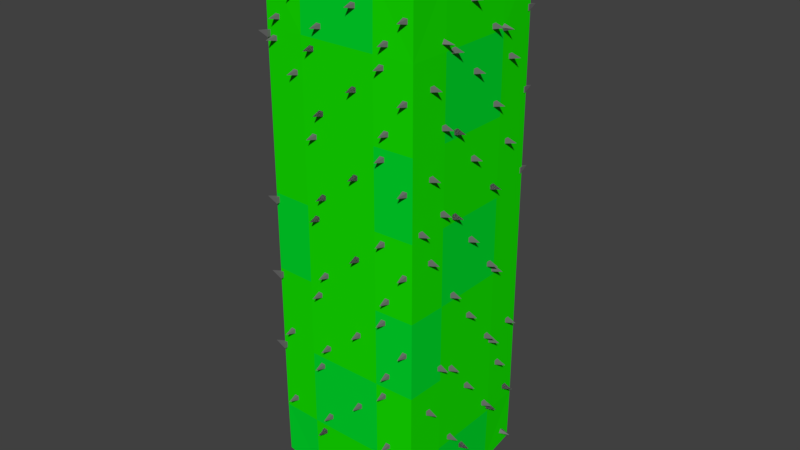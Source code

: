 # Source: cactus3.blend  (saved by Blender 2.79.0; exported with 4.5.12 LTS)
import bpy
from mathutils import Matrix  # noqa: F401  (used for matrix-valued properties, if any)

bpy.ops.wm.read_factory_settings(use_empty=True)
scene = bpy.context.scene
scene.name = 'Scene'

# ---- collections
col_collection_1 = bpy.data.collections.new('Collection 1'); scene.collection.children.link(col_collection_1)

# ---- materials (node trees are filled in below, after node groups)
mat_cactus = bpy.data.materials.new('Cactus')
mat_cactus.alpha_threshold = 0.0
mat_cactus.use_transparent_shadow = False
mat_cactus.diffuse_color = (0.007891, 0.7613, 0.0, 1.0)
mat_cactus.roughness = 0.5
mat_cactus.specular_intensity = 0.0
mat_cactus.line_color = (0.0, 0.0, 0.0, 1.0)
mat_spike = bpy.data.materials.new('Spike')
mat_spike.alpha_threshold = 0.0
mat_spike.use_transparent_shadow = False
mat_spike.diffuse_color = (0.1679, 0.1679, 0.1679, 1.0)
mat_spike.roughness = 0.5
mat_spike.specular_intensity = 0.0
mat_cactus2 = bpy.data.materials.new('Cactus2')
mat_cactus2.alpha_threshold = 0.0
mat_cactus2.use_transparent_shadow = False
mat_cactus2.diffuse_color = (0.0, 0.7106, 0.02499, 1.0)
mat_cactus2.roughness = 0.5
mat_cactus2.specular_intensity = 0.0
mat_cactus2.line_color = (0.0, 0.0, 0.0, 1.0)

# ---- material node trees

# ---- world
world_world = bpy.data.worlds.new('World'); scene.world = world_world
world_world.color = (0.05088, 0.05088, 0.05088)
world_world.use_sun_shadow = False
world_world.sun_shadow_jitter_overblur = 0.0
world_world.cycles.sampling_method = 'MANUAL'

# ---- meshes
me_x = bpy.data.meshes.new('큐브')
me_x.from_pydata([(-0.9815, -0.5522, -0.98), (-0.9861, -0.6494, -0.4846), (-0.9861, 0.1284, -0.9846), (-1.0, 0.1284, -0.4846), (-0.4861, -0.6494, -0.9846), (-0.4861, -0.9411, -0.4846), (-0.4861, 0.1284, -0.9985), (-0.9861, 1.101, -0.9846), (-1.0, 1.101, -0.4846), (-0.9861, 2.073, -0.9846), (-1.0, 2.073, -0.4846), (-0.4861, 1.101, -0.9985), (-0.4861, 2.073, -0.9985), (-0.9861, -0.6494, 0.4876), (-0.9815, -0.5522, 0.983), (-1.0, 0.1284, 0.4876), (-0.9861, 0.1284, 0.9876), (-0.4861, -0.9411, 0.4876), (-0.4861, -0.6494, 0.9876), (-0.4861, 0.1284, 1.002), (-1.0, 1.101, 0.4876), (-0.9861, 1.101, 0.9876), (-1.0, 2.073, 0.4876), (-0.9861, 2.073, 0.9876), (-0.4861, 1.101, 1.002), (-0.4861, 2.073, 1.002), (-0.9861, 3.045, -0.9846), (-1.0, 3.045, -0.4846), (-0.9861, 4.017, -0.9846), (-1.0, 4.017, -0.4846), (-0.4861, 3.045, -0.9985), (-0.4861, 4.017, -0.9985), (-0.9861, 4.989, -0.9846), (-1.0, 4.989, -0.4846), (-0.9815, 5.67, -0.98), (-0.9861, 5.767, -0.4846), (-0.4861, 4.989, -0.9985), (-0.4861, 5.767, -0.9846), (-0.4861, 6.059, -0.4846), (-1.0, 3.045, 0.4876), (-0.9861, 3.045, 0.9876), (-1.0, 4.017, 0.4876), (-0.9861, 4.017, 0.9876), (-0.4861, 3.045, 1.002), (-0.4861, 4.017, 1.002), (-1.0, 4.989, 0.4876), (-0.9861, 4.989, 0.9876), (-0.9861, 5.767, 0.4876), (-0.9815, 5.67, 0.983), (-0.4861, 4.989, 1.002), (-0.4861, 6.059, 0.4876), (-0.4861, 5.767, 0.9876), (0.4861, -0.6494, -0.9846), (0.4861, -0.9411, -0.4846), (0.4861, 0.1284, -0.9985), (0.9815, -0.5522, -0.98), (0.9861, -0.6494, -0.4846), (0.9861, 0.1284, -0.9846), (1.0, 0.1284, -0.4846), (0.4861, 1.101, -0.9985), (0.4861, 2.073, -0.9985), (0.9861, 1.101, -0.9846), (1.0, 1.101, -0.4846), (0.9861, 2.073, -0.9846), (1.0, 2.073, -0.4846), (0.4861, -0.9411, 0.4876), (0.4861, -0.6494, 0.9876), (0.4861, 0.1284, 1.002), (0.9861, -0.6494, 0.4876), (0.9815, -0.5522, 0.983), (1.0, 0.1284, 0.4876), (0.9861, 0.1284, 0.9876), (0.4861, 1.101, 1.002), (0.4861, 2.073, 1.002), (1.0, 1.101, 0.4876), (0.9861, 1.101, 0.9876), (1.0, 2.073, 0.4876), (0.9861, 2.073, 0.9876), (0.4861, 3.045, -0.9985), (0.4861, 4.017, -0.9985), (0.9861, 3.045, -0.9846), (1.0, 3.045, -0.4846), (0.9861, 4.017, -0.9846), (1.0, 4.017, -0.4846), (0.4861, 4.989, -0.9985), (0.4861, 5.767, -0.9846), (0.4861, 6.059, -0.4846), (0.9861, 4.989, -0.9846), (1.0, 4.989, -0.4846), (0.9815, 5.67, -0.98), (0.9861, 5.767, -0.4846), (0.4861, 3.045, 1.002), (0.4861, 4.017, 1.002), (1.0, 3.045, 0.4876), (0.9861, 3.045, 0.9876), (1.0, 4.017, 0.4876), (0.9861, 4.017, 0.9876), (0.4861, 4.989, 1.002), (0.4861, 6.059, 0.4876), (0.4861, 5.767, 0.9876), (1.0, 4.989, 0.4876), (0.9861, 4.989, 0.9876), (0.9861, 5.767, 0.4876), (0.9815, 5.67, 0.983), (0.1926, 2.659, 0.9602), (0.2301, 2.621, 1.135), (0.2675, 2.659, 0.9602), (0.2301, 2.621, 1.135), (0.1926, 2.584, 0.9602), (0.2301, 2.621, 1.135), (0.2675, 2.584, 0.9602), (0.2301, 2.621, 1.135), (-0.3797, 2.968, 0.9602), (-0.3423, 2.931, 1.135), (-0.3048, 2.968, 0.9602), (-0.3423, 2.931, 1.135), (-0.3797, 2.893, 0.9602), (-0.3423, 2.931, 1.135), (-0.3048, 2.893, 0.9602), (-0.3423, 2.931, 1.135), (-0.2732, 2.286, 0.9602), (-0.2357, 2.249, 1.135), (-0.1983, 2.286, 0.9602), (-0.2357, 2.249, 1.135), (-0.2732, 2.211, 0.9602), (-0.2357, 2.249, 1.135), (-0.1983, 2.211, 0.9602), (-0.2357, 2.249, 1.135), (0.1926, 2.659, 0.9602), (0.2301, 2.621, 1.135), (0.2675, 2.659, 0.9602), (0.2301, 2.621, 1.135), (0.1926, 2.584, 0.9602), (0.2301, 2.621, 1.135), (0.2675, 2.584, 0.9602), (0.2301, 2.621, 1.135), (-0.3797, 2.968, 0.9602), (-0.3423, 2.931, 1.135), (-0.3048, 2.968, 0.9602), (-0.3423, 2.931, 1.135), (-0.3797, 2.893, 0.9602), (-0.3423, 2.931, 1.135), (-0.3048, 2.893, 0.9602), (-0.3423, 2.931, 1.135), (0.3376, 2.211, -0.9571), (0.375, 2.249, -1.132), (0.4124, 2.211, -0.9571), (0.375, 2.249, -1.132), (0.3376, 2.286, -0.9571), (0.375, 2.249, -1.132), (0.4124, 2.286, -0.9571), (0.375, 2.249, -1.132), (-0.1282, 2.584, -0.9571), (-0.09078, 2.621, -1.132), (-0.05334, 2.584, -0.9571), (-0.09078, 2.621, -1.132), (-0.1282, 2.659, -0.9571), (-0.09078, 2.621, -1.132), (-0.05334, 2.659, -0.9571), (-0.09078, 2.621, -1.132), (0.4441, 2.893, -0.9571), (0.4815, 2.931, -1.132), (0.519, 2.893, -0.9571), (0.4815, 2.931, -1.132), (0.4441, 2.968, -0.9571), (0.4815, 2.931, -1.132), (0.519, 2.968, -0.9571), (0.4815, 2.931, -1.132), (0.3376, 2.211, -0.9571), (0.375, 2.249, -1.132), (0.4124, 2.211, -0.9571), (0.375, 2.249, -1.132), (0.3376, 2.286, -0.9571), (0.375, 2.249, -1.132), (0.4124, 2.286, -0.9571), (0.375, 2.249, -1.132), (-0.1282, 2.584, -0.9571), (-0.09078, 2.621, -1.132), (-0.05334, 2.584, -0.9571), (-0.09078, 2.621, -1.132), (-0.1282, 2.659, -0.9571), (-0.09078, 2.621, -1.132), (-0.05334, 2.659, -0.9571), (-0.09078, 2.621, -1.132), (0.4441, 2.893, -0.9571), (0.4815, 2.931, -1.132), (0.519, 2.893, -0.9571), (0.4815, 2.931, -1.132), (0.4441, 2.968, -0.9571), (0.4815, 2.931, -1.132), (0.519, 2.968, -0.9571), (0.4815, 2.931, -1.132), (0.3376, 2.211, -0.9571), (0.375, 2.249, -1.132), (0.4124, 2.211, -0.9571), (0.375, 2.249, -1.132), (0.3376, 2.286, -0.9571), (0.375, 2.249, -1.132), (0.4124, 2.286, -0.9571), (0.375, 2.249, -1.132), (0.09469, 6.018, 0.1245), (0.1321, 6.193, 0.1619), (0.1696, 6.018, 0.1245), (0.1321, 6.193, 0.1619), (0.09469, 6.018, 0.1994), (0.1321, 6.193, 0.1619), (0.1696, 6.018, 0.1994), (0.1321, 6.193, 0.1619), (0.9587, 2.184, 0.3409), (1.134, 2.147, 0.3035), (0.9587, 2.184, 0.266), (1.134, 2.147, 0.3035), (0.9587, 2.11, 0.3409), (1.134, 2.147, 0.3035), (0.9587, 2.11, 0.266), (1.134, 2.147, 0.3035), (0.9587, 2.291, -0.3411), (1.134, 2.254, -0.3785), (0.9587, 2.291, -0.4159), (1.134, 2.254, -0.3785), (0.9587, 2.216, -0.3411), (1.134, 2.254, -0.3785), (0.9587, 2.216, -0.4159), (1.134, 2.254, -0.3785), (0.9587, 2.757, 0.03182), (1.134, 2.719, -0.005621), (0.9587, 2.757, -0.04306), (1.134, 2.719, -0.005621), (0.9587, 2.682, 0.03182), (1.134, 2.719, -0.005621), (0.9587, 2.682, -0.04306), (1.134, 2.719, -0.005621), (-0.9587, 2.933, 0.3409), (-1.134, 2.971, 0.3035), (-0.9587, 2.933, 0.266), (-1.134, 2.971, 0.3035), (-0.9587, 3.008, 0.3409), (-1.134, 2.971, 0.3035), (-0.9587, 3.008, 0.266), (-1.134, 2.971, 0.3035), (-0.9587, 2.827, -0.3411), (-1.134, 2.864, -0.3785), (-0.9587, 2.827, -0.4159), (-1.134, 2.864, -0.3785), (-0.9587, 2.902, -0.3411), (-1.134, 2.864, -0.3785), (-0.9587, 2.902, -0.4159), (-1.134, 2.864, -0.3785), (-0.9587, 2.361, 0.03182), (-1.134, 2.399, -0.005621), (-0.9587, 2.361, -0.04306), (-1.134, 2.399, -0.005621), (-0.9587, 2.436, 0.03182), (-1.134, 2.399, -0.005621), (-0.9587, 2.436, -0.04306), (-1.134, 2.399, -0.005621), (0.9587, 4.129, 0.3409), (1.134, 4.091, 0.3035), (0.9587, 4.129, 0.266), (1.134, 4.091, 0.3035), (0.9587, 4.054, 0.3409), (1.134, 4.091, 0.3035), (0.9587, 4.054, 0.266), (1.134, 4.091, 0.3035), (0.9587, 4.235, -0.3411), (1.134, 4.198, -0.3785), (0.9587, 4.235, -0.4159), (1.134, 4.198, -0.3785), (0.9587, 4.161, -0.3411), (1.134, 4.198, -0.3785), (0.9587, 4.161, -0.4159), (1.134, 4.198, -0.3785), (0.9587, 4.701, 0.03182), (1.134, 4.664, -0.005621), (0.9587, 4.701, -0.04306), (1.134, 4.664, -0.005621), (0.9587, 4.626, 0.03182), (1.134, 4.664, -0.005621), (0.9587, 4.626, -0.04306), (1.134, 4.664, -0.005621), (0.9587, 4.129, 0.3409), (1.134, 4.091, 0.3035), (0.9587, 4.129, 0.266), (1.134, 4.091, 0.3035), (0.9587, 4.054, 0.3409), (1.134, 4.091, 0.3035), (0.9587, 4.054, 0.266), (1.134, 4.091, 0.3035), (0.5835, 5.954, -0.3413), (0.7041, 6.087, -0.3038), (0.6481, 5.917, -0.3413), (0.7041, 6.087, -0.3038), (0.5835, 5.954, -0.2664), (0.7041, 6.087, -0.3038), (0.6481, 5.917, -0.2664), (0.7041, 6.087, -0.3038), (0.7752, 5.842, 0.1245), (0.8958, 5.975, 0.1619), (0.8399, 5.805, 0.1245), (0.8958, 5.975, 0.1619), (0.7752, 5.842, 0.1994), (0.8958, 5.975, 0.1619), (0.8399, 5.805, 0.1994), (0.8958, 5.975, 0.1619), (0.9582, 5.016, 0.3357), (1.134, 4.982, 0.3731), (0.9595, 4.941, 0.3357), (1.134, 4.982, 0.3731), (0.9582, 5.016, 0.4106), (1.134, 4.982, 0.3731), (0.9595, 4.941, 0.4106), (1.134, 4.982, 0.3731), (0.9567, 5.101, -0.3463), (1.132, 5.067, -0.3089), (0.958, 5.026, -0.3463), (1.132, 5.067, -0.3089), (0.9567, 5.101, -0.2714), (1.132, 5.067, -0.3089), (0.958, 5.026, -0.2714), (1.132, 5.067, -0.3089), (0.95, 5.474, 0.02658), (1.126, 5.439, 0.06402), (0.9514, 5.399, 0.02658), (1.126, 5.439, 0.06402), (0.95, 5.474, 0.1015), (1.126, 5.439, 0.06402), (0.9514, 5.399, 0.1015), (1.126, 5.439, 0.06402), (0.9587, 3.157, 0.3409), (1.134, 3.119, 0.3035), (0.9587, 3.157, 0.266), (1.134, 3.119, 0.3035), (0.9587, 3.082, 0.3409), (1.134, 3.119, 0.3035), (0.9587, 3.082, 0.266), (1.134, 3.119, 0.3035), (0.9587, 3.263, -0.3411), (1.134, 3.226, -0.3785), (0.9587, 3.263, -0.4159), (1.134, 3.226, -0.3785), (0.9587, 3.188, -0.3411), (1.134, 3.226, -0.3785), (0.9587, 3.188, -0.4159), (1.134, 3.226, -0.3785), (0.9587, 3.729, 0.03182), (1.134, 3.692, -0.005621), (0.9587, 3.729, -0.04306), (1.134, 3.692, -0.005621), (0.9587, 3.654, 0.03182), (1.134, 3.692, -0.005621), (0.9587, 3.654, -0.04306), (1.134, 3.692, -0.005621), (0.9587, 3.157, 0.3409), (1.134, 3.119, 0.3035), (0.9587, 3.157, 0.266), (1.134, 3.119, 0.3035), (0.9587, 3.082, 0.3409), (1.134, 3.119, 0.3035), (0.9587, 3.082, 0.266), (1.134, 3.119, 0.3035), (0.9587, 3.263, -0.3411), (1.134, 3.226, -0.3785), (0.9587, 3.263, -0.4159), (1.134, 3.226, -0.3785), (0.9587, 3.188, -0.3411), (1.134, 3.226, -0.3785), (0.9587, 3.188, -0.4159), (1.134, 3.226, -0.3785), (0.9587, 0.8123, 0.03182), (1.134, 0.7749, -0.005621), (0.9587, 0.8123, -0.04306), (1.134, 0.7749, -0.005621), (0.9587, 0.7375, 0.03182), (1.134, 0.7749, -0.005621), (0.9587, 0.7375, -0.04306), (1.134, 0.7749, -0.005621), (0.9587, 0.24, 0.3409), (1.134, 0.2026, 0.3035), (0.9587, 0.24, 0.266), (1.134, 0.2026, 0.3035), (0.9587, 0.1652, 0.3409), (1.134, 0.2026, 0.3035), (0.9587, 0.1652, 0.266), (1.134, 0.2026, 0.3035), (0.9587, 0.3466, -0.3411), (1.134, 0.3091, -0.3785), (0.9587, 0.3466, -0.4159), (1.134, 0.3091, -0.3785), (0.9587, 0.2717, -0.3411), (1.134, 0.3091, -0.3785), (0.9587, 0.2717, -0.4159), (1.134, 0.3091, -0.3785), (0.9587, 1.785, 0.03182), (1.134, 1.747, -0.005621), (0.9587, 1.785, -0.04306), (1.134, 1.747, -0.005621), (0.9587, 1.71, 0.03182), (1.134, 1.747, -0.005621), (0.9587, 1.71, -0.04306), (1.134, 1.747, -0.005621), (0.9587, 1.212, 0.3409), (1.134, 1.175, 0.3035), (0.9587, 1.212, 0.266), (1.134, 1.175, 0.3035), (0.9587, 1.137, 0.3409), (1.134, 1.175, 0.3035), (0.9587, 1.137, 0.266), (1.134, 1.175, 0.3035), (0.9587, 1.319, -0.3411), (1.134, 1.281, -0.3785), (0.9587, 1.319, -0.4159), (1.134, 1.281, -0.3785), (0.9587, 1.244, -0.3411), (1.134, 1.281, -0.3785), (0.9587, 1.244, -0.4159), (1.134, 1.281, -0.3785), (0.7752, -0.7246, -0.1215), (0.8958, -0.857, -0.1589), (0.8399, -0.6868, -0.1215), (0.8958, -0.857, -0.1589), (0.7752, -0.7246, -0.1963), (0.8958, -0.857, -0.1589), (0.8399, -0.6868, -0.1963), (0.8958, -0.857, -0.1589), (0.9464, -0.5571, 0.4106), (1.122, -0.5228, 0.3731), (0.9478, -0.4822, 0.4106), (1.122, -0.5228, 0.3731), (0.9464, -0.5571, 0.3357), (1.122, -0.5228, 0.3731), (0.9478, -0.4822, 0.3357), (1.122, -0.5228, 0.3731), (0.9479, -0.4719, -0.2714), (1.124, -0.4376, -0.3089), (0.9493, -0.397, -0.2714), (1.124, -0.4376, -0.3089), (0.9479, -0.4719, -0.3463), (1.124, -0.4376, -0.3089), (0.9493, -0.397, -0.3463), (1.124, -0.4376, -0.3089), (0.9546, -0.09925, 0.1015), (1.13, -0.06495, 0.06402), (0.9559, -0.02439, 0.1015), (1.13, -0.06495, 0.06402), (0.9546, -0.09925, 0.02658), (1.13, -0.06495, 0.06402), (0.9559, -0.02439, 0.02658), (1.13, -0.06495, 0.06402), (0.9464, -0.5571, 0.4106), (1.122, -0.5228, 0.3731), (0.9478, -0.4822, 0.4106), (1.122, -0.5228, 0.3731), (0.9464, -0.5571, 0.3357), (1.122, -0.5228, 0.3731), (0.9478, -0.4822, 0.3357), (1.122, -0.5228, 0.3731), (0.9479, -0.4719, -0.2714), (1.124, -0.4376, -0.3089), (0.9493, -0.397, -0.2714), (1.124, -0.4376, -0.3089), (0.9479, -0.4719, -0.3463), (1.124, -0.4376, -0.3089), (0.9493, -0.397, -0.3463), (1.124, -0.4376, -0.3089), (0.9546, -0.09925, 0.1015), (1.13, -0.06495, 0.06402), (0.9559, -0.02439, 0.1015), (1.13, -0.06495, 0.06402), (0.9546, -0.09925, 0.02658), (1.13, -0.06495, 0.06402), (0.9559, -0.02439, 0.02658), (1.13, -0.06495, 0.06402), (0.9464, -0.5571, 0.4106), (1.122, -0.5228, 0.3731), (0.9478, -0.4822, 0.4106), (1.122, -0.5228, 0.3731), (0.9464, -0.5571, 0.3357), (1.122, -0.5228, 0.3731), (0.9478, -0.4822, 0.3357), (1.122, -0.5228, 0.3731), (-0.9587, 4.771, -0.3411), (-1.134, 4.809, -0.3785), (-0.9587, 4.771, -0.4159), (-1.134, 4.809, -0.3785), (-0.9587, 4.846, -0.3411), (-1.134, 4.809, -0.3785), (-0.9587, 4.846, -0.4159), (-1.134, 4.809, -0.3785), (-0.9587, 4.306, 0.03182), (-1.134, 4.343, -0.005621), (-0.9587, 4.306, -0.04306), (-1.134, 4.343, -0.005621), (-0.9587, 4.38, 0.03182), (-1.134, 4.343, -0.005621), (-0.9587, 4.38, -0.04306), (-1.134, 4.343, -0.005621), (-0.9587, 4.878, 0.3409), (-1.134, 4.915, 0.3035), (-0.9587, 4.878, 0.266), (-1.134, 4.915, 0.3035), (-0.9587, 4.953, 0.3409), (-1.134, 4.915, 0.3035), (-0.9587, 4.953, 0.266), (-1.134, 4.915, 0.3035), (-0.9587, 4.771, -0.3411), (-1.134, 4.809, -0.3785), (-0.9587, 4.771, -0.4159), (-1.134, 4.809, -0.3785), (-0.9587, 4.846, -0.3411), (-1.134, 4.809, -0.3785), (-0.9587, 4.846, -0.4159), (-1.134, 4.809, -0.3785), (-0.9587, 4.306, 0.03182), (-1.134, 4.343, -0.005621), (-0.9587, 4.306, -0.04306), (-1.134, 4.343, -0.005621), (-0.9587, 4.38, 0.03182), (-1.134, 4.343, -0.005621), (-0.9587, 4.38, -0.04306), (-1.134, 4.343, -0.005621), (-0.9587, 4.878, 0.3409), (-1.134, 4.915, 0.3035), (-0.9587, 4.878, 0.266), (-1.134, 4.915, 0.3035), (-0.9587, 4.953, 0.3409), (-1.134, 4.915, 0.3035), (-0.9587, 4.953, 0.266), (-1.134, 4.915, 0.3035), (-0.9587, 0.8824, -0.3411), (-1.134, 0.9198, -0.3785), (-0.9587, 0.8824, -0.4159), (-1.134, 0.9198, -0.3785), (-0.9587, 0.9573, -0.3411), (-1.134, 0.9198, -0.3785), (-0.9587, 0.9573, -0.4159), (-1.134, 0.9198, -0.3785), (-0.9587, 0.4166, 0.03182), (-1.134, 0.4541, -0.005621), (-0.9587, 0.4166, -0.04306), (-1.134, 0.4541, -0.005621), (-0.9587, 0.4915, 0.03182), (-1.134, 0.4541, -0.005621), (-0.9587, 0.4915, -0.04306), (-1.134, 0.4541, -0.005621), (-0.9587, 0.9889, 0.3409), (-1.134, 1.026, 0.3035), (-0.9587, 0.9889, 0.266), (-1.134, 1.026, 0.3035), (-0.9587, 1.064, 0.3409), (-1.134, 1.026, 0.3035), (-0.9587, 1.064, 0.266), (-1.134, 1.026, 0.3035), (-0.9587, 1.855, -0.3411), (-1.134, 1.892, -0.3785), (-0.9587, 1.855, -0.4159), (-1.134, 1.892, -0.3785), (-0.9587, 1.93, -0.3411), (-1.134, 1.892, -0.3785), (-0.9587, 1.93, -0.4159), (-1.134, 1.892, -0.3785), (-0.9587, 1.389, 0.03182), (-1.134, 1.426, -0.005621), (-0.9587, 1.389, -0.04306), (-1.134, 1.426, -0.005621), (-0.9587, 1.464, 0.03182), (-1.134, 1.426, -0.005621), (-0.9587, 1.464, -0.04306), (-1.134, 1.426, -0.005621), (-0.9587, 1.961, 0.3409), (-1.134, 1.999, 0.3035), (-0.9587, 1.961, 0.266), (-1.134, 1.999, 0.3035), (-0.9587, 2.036, 0.3409), (-1.134, 1.999, 0.3035), (-0.9587, 2.036, 0.266), (-1.134, 1.999, 0.3035), (-0.9587, 1.855, -0.3411), (-1.134, 1.892, -0.3785), (-0.9587, 1.855, -0.4159), (-1.134, 1.892, -0.3785), (-0.9587, 1.93, -0.3411), (-1.134, 1.892, -0.3785), (-0.9587, 1.93, -0.4159), (-1.134, 1.892, -0.3785), (-0.9587, 1.389, 0.03182), (-1.134, 1.426, -0.005621), (-0.9587, 1.389, -0.04306), (-1.134, 1.426, -0.005621), (-0.9587, 1.464, 0.03182), (-1.134, 1.426, -0.005621), (-0.9587, 1.464, -0.04306), (-1.134, 1.426, -0.005621), (-0.4964, -0.8872, 0.4509), (-0.5523, -1.057, 0.4134), (-0.4317, -0.925, 0.4509), (-0.5523, -1.057, 0.4134), (-0.4964, -0.8872, 0.376), (-0.5523, -1.057, 0.4134), (-0.4317, -0.925, 0.376), (-0.5523, -1.057, 0.4134), (-0.9555, -0.04768, -0.2714), (-1.13, -0.08824, -0.3089), (-0.9542, -0.1225, -0.2714), (-1.13, -0.08824, -0.3089), (-0.9555, -0.04768, -0.3463), (-1.13, -0.08824, -0.3089), (-0.9542, -0.1225, -0.3463), (-1.13, -0.08824, -0.3089), (-0.9489, -0.4203, 0.1015), (-1.123, -0.4609, 0.06402), (-0.9475, -0.4952, 0.1015), (-1.123, -0.4609, 0.06402), (-0.9489, -0.4203, 0.02658), (-1.123, -0.4609, 0.06402), (-0.9475, -0.4952, 0.02658), (-1.123, -0.4609, 0.06402), (-0.957, 0.03754, 0.4106), (-1.131, -0.003018, 0.3731), (-0.9557, -0.03732, 0.4106), (-1.131, -0.003018, 0.3731), (-0.957, 0.03754, 0.3357), (-1.131, -0.003018, 0.3731), (-0.9557, -0.03732, 0.3357), (-1.131, -0.003018, 0.3731), (-0.9555, -0.04768, -0.2714), (-1.13, -0.08824, -0.3089), (-0.9542, -0.1225, -0.2714), (-1.13, -0.08824, -0.3089), (-0.9555, -0.04768, -0.3463), (-1.13, -0.08824, -0.3089), (-0.9542, -0.1225, -0.3463), (-1.13, -0.08824, -0.3089), (0.8496, 2.659, 0.9501), (0.8919, 2.621, 1.124), (0.9245, 2.659, 0.948), (0.8919, 2.621, 1.124), (0.8496, 2.584, 0.9501), (0.8919, 2.621, 1.124), (0.9245, 2.584, 0.948), (0.8919, 2.621, 1.124), (0.5553, 2.968, 0.9583), (0.5976, 2.931, 1.132), (0.6302, 2.968, 0.9562), (0.5976, 2.931, 1.132), (0.5553, 2.893, 0.9583), (0.5976, 2.931, 1.132), (0.6302, 2.893, 0.9562), (0.5976, 2.931, 1.132), (0.6101, 2.286, 0.9567), (0.6524, 2.249, 1.131), (0.685, 2.286, 0.9547), (0.6524, 2.249, 1.131), (0.6101, 2.211, 0.9567), (0.6524, 2.249, 1.131), (0.685, 2.211, 0.9547), (0.6524, 2.249, 1.131), (0.9517, 2.757, 0.7364), (1.128, 2.719, 0.7039), (0.9538, 2.757, 0.6616), (1.128, 2.719, 0.7039), (0.9517, 2.682, 0.7364), (1.128, 2.719, 0.7039), (0.9538, 2.682, 0.6616), (1.128, 2.719, 0.7039), (-0.9455, 3.008, 0.9598), (-1.12, 2.971, 1.002), (-0.9435, 3.008, 1.035), (-1.12, 2.971, 1.002), (-0.9455, 2.933, 0.9598), (-1.12, 2.971, 1.002), (-0.9435, 2.933, 1.035), (-1.12, 2.971, 1.002), (-0.9553, 2.902, 0.609), (-1.129, 2.864, 0.6513), (-0.9532, 2.902, 0.6839), (-1.129, 2.864, 0.6513), (-0.9553, 2.827, 0.609), (-1.129, 2.864, 0.6513), (-0.9532, 2.827, 0.6839), (-1.129, 2.864, 0.6513), (0.6847, 2.584, -0.9516), (0.7269, 2.621, -1.126), (0.7595, 2.584, -0.9495), (0.7269, 2.621, -1.126), (0.6847, 2.659, -0.9516), (0.7269, 2.621, -1.126), (0.7595, 2.659, -0.9495), (0.7269, 2.621, -1.126), (0.9579, 2.11, -0.5101), (1.134, 2.147, -0.4776), (0.96, 2.11, -0.4353), (1.134, 2.147, -0.4776), (0.9579, 2.184, -0.5101), (1.134, 2.147, -0.4776), (0.96, 2.184, -0.4353), (1.134, 2.147, -0.4776), (-0.5457, 2.211, -0.9555), (-0.5132, 2.249, -1.132), (-0.4709, 2.211, -0.9576), (-0.5132, 2.249, -1.132), (-0.5457, 2.286, -0.9555), (-0.5132, 2.249, -1.132), (-0.4709, 2.286, -0.9576), (-0.5132, 2.249, -1.132), (-0.9517, 2.361, -0.7335), (-1.126, 2.399, -0.7758), (-0.9497, 2.361, -0.8083), (-1.126, 2.399, -0.7758), (-0.9517, 2.436, -0.7335), (-1.126, 2.399, -0.7758), (-0.9497, 2.436, -0.8083), (-1.126, 2.399, -0.7758), (-0.3797, 4.912, 0.9602), (-0.3423, 4.875, 1.135), (-0.3048, 4.912, 0.9602), (-0.3423, 4.875, 1.135), (-0.3797, 4.838, 0.9602), (-0.3423, 4.875, 1.135), (-0.3048, 4.838, 0.9602), (-0.3423, 4.875, 1.135), (-0.2732, 4.23, 0.9602), (-0.2357, 4.193, 1.135), (-0.1983, 4.23, 0.9602), (-0.2357, 4.193, 1.135), (-0.2732, 4.156, 0.9602), (-0.2357, 4.193, 1.135), (-0.1983, 4.156, 0.9602), (-0.2357, 4.193, 1.135), (0.1926, 4.603, 0.9602), (0.2301, 4.566, 1.135), (0.2675, 4.603, 0.9602), (0.2301, 4.566, 1.135), (0.1926, 4.528, 0.9602), (0.2301, 4.566, 1.135), (0.2675, 4.528, 0.9602), (0.2301, 4.566, 1.135), (-0.3797, 4.912, 0.9602), (-0.3423, 4.875, 1.135), (-0.3048, 4.912, 0.9602), (-0.3423, 4.875, 1.135), (-0.3797, 4.838, 0.9602), (-0.3423, 4.875, 1.135), (-0.3048, 4.838, 0.9602), (-0.3423, 4.875, 1.135), (-0.2732, 4.23, 0.9602), (-0.2357, 4.193, 1.135), (-0.1983, 4.23, 0.9602), (-0.2357, 4.193, 1.135), (-0.2732, 4.156, 0.9602), (-0.2357, 4.193, 1.135), (-0.1983, 4.156, 0.9602), (-0.2357, 4.193, 1.135), (0.1926, 4.603, 0.9602), (0.2301, 4.566, 1.135), (0.2675, 4.603, 0.9602), (0.2301, 4.566, 1.135), (0.1926, 4.528, 0.9602), (0.2301, 4.566, 1.135), (0.2675, 4.528, 0.9602), (0.2301, 4.566, 1.135), (-0.3797, 4.912, 0.9602), (-0.3423, 4.875, 1.135), (-0.3048, 4.912, 0.9602), (-0.3423, 4.875, 1.135), (-0.3797, 4.838, 0.9602), (-0.3423, 4.875, 1.135), (-0.3048, 4.838, 0.9602), (-0.3423, 4.875, 1.135), (-0.2732, 5.167, 0.957), (-0.2357, 5.132, 1.133), (-0.1983, 5.167, 0.957), (-0.2357, 5.132, 1.133), (-0.2732, 5.092, 0.9584), (-0.2357, 5.132, 1.133), (-0.1983, 5.092, 0.9584), (-0.2357, 5.132, 1.133), (0.1926, 5.465, 0.9517), (0.23, 5.431, 1.127), (0.2675, 5.465, 0.9517), (0.23, 5.431, 1.127), (0.1926, 5.39, 0.953), (0.23, 5.431, 1.127), (0.2675, 5.39, 0.953), (0.23, 5.431, 1.127), (-0.3797, 5.712, 0.9473), (-0.3423, 5.678, 1.123), (-0.3048, 5.712, 0.9473), (-0.3423, 5.678, 1.123), (-0.3797, 5.637, 0.9486), (-0.3423, 5.678, 1.123), (-0.3048, 5.637, 0.9486), (-0.3423, 5.678, 1.123), (-0.2782, 5.988, 0.5274), (-0.2408, 6.12, 0.648), (-0.2033, 5.988, 0.5274), (-0.2408, 6.12, 0.648), (-0.2782, 5.95, 0.5921), (-0.2408, 6.12, 0.648), (-0.2033, 5.95, 0.5921), (-0.2408, 6.12, 0.648), (0.09469, 5.848, 0.767), (0.1321, 5.981, 0.8876), (0.1696, 5.848, 0.767), (0.1321, 5.981, 0.8876), (0.09469, 5.81, 0.8316), (0.1321, 5.981, 0.8876), (0.1696, 5.81, 0.8316), (0.1321, 5.981, 0.8876), (0.4038, 6.02, 0.4726), (0.4412, 6.152, 0.5932), (0.4787, 6.02, 0.4726), (0.4412, 6.152, 0.5932), (0.4038, 5.982, 0.5373), (0.4412, 6.152, 0.5932), (0.4787, 5.982, 0.5373), (0.4412, 6.152, 0.5932), (-0.2732, 3.258, 0.9602), (-0.2357, 3.221, 1.135), (-0.1983, 3.258, 0.9602), (-0.2357, 3.221, 1.135), (-0.2732, 3.183, 0.9602), (-0.2357, 3.221, 1.135), (-0.1983, 3.183, 0.9602), (-0.2357, 3.221, 1.135), (0.1926, 3.631, 0.9602), (0.2301, 3.594, 1.135), (0.2675, 3.631, 0.9602), (0.2301, 3.594, 1.135), (0.1926, 3.556, 0.9602), (0.2301, 3.594, 1.135), (0.2675, 3.556, 0.9602), (0.2301, 3.594, 1.135), (-0.3797, 3.94, 0.9602), (-0.3423, 3.903, 1.135), (-0.3048, 3.94, 0.9602), (-0.3423, 3.903, 1.135), (-0.3797, 3.865, 0.9602), (-0.3423, 3.903, 1.135), (-0.3048, 3.865, 0.9602), (-0.3423, 3.903, 1.135), (-0.2732, 3.258, 0.9602), (-0.2357, 3.221, 1.135), (-0.1983, 3.258, 0.9602), (-0.2357, 3.221, 1.135), (-0.2732, 3.183, 0.9602), (-0.2357, 3.221, 1.135), (-0.1983, 3.183, 0.9602), (-0.2357, 3.221, 1.135), (0.1926, 3.631, 0.9602), (0.2301, 3.594, 1.135), (0.2675, 3.631, 0.9602), (0.2301, 3.594, 1.135), (0.1926, 3.556, 0.9602), (0.2301, 3.594, 1.135), (0.2675, 3.556, 0.9602), (0.2301, 3.594, 1.135), (0.4441, 5.637, -0.9456), (0.4815, 5.678, -1.12), (0.519, 5.637, -0.9456), (0.4815, 5.678, -1.12), (0.4441, 5.712, -0.9442), (0.4815, 5.678, -1.12), (0.519, 5.712, -0.9442), (0.4815, 5.678, -1.12), (0.3376, 5.092, -0.9553), (0.375, 5.132, -1.13), (0.4124, 5.092, -0.9553), (0.375, 5.132, -1.13), (0.3376, 5.167, -0.954), (0.375, 5.132, -1.13), (0.4124, 5.167, -0.954), (0.375, 5.132, -1.13), (-0.1282, 5.39, -0.95), (-0.09078, 5.431, -1.124), (-0.05334, 5.39, -0.95), (-0.09078, 5.431, -1.124), (-0.1282, 5.465, -0.9486), (-0.09078, 5.431, -1.124), (-0.05334, 5.465, -0.9486), (-0.09078, 5.431, -1.124), (0.4441, 5.637, -0.9456), (0.4815, 5.678, -1.12), (0.519, 5.637, -0.9456), (0.4815, 5.678, -1.12), (0.4441, 5.712, -0.9442), (0.4815, 5.678, -1.12), (0.519, 5.712, -0.9442), (0.4815, 5.678, -1.12), (0.3376, 5.092, -0.9553), (0.375, 5.132, -1.13), (0.4124, 5.092, -0.9553), (0.375, 5.132, -1.13), (0.3376, 5.167, -0.954), (0.375, 5.132, -1.13), (0.4124, 5.167, -0.954), (0.375, 5.132, -1.13), (-0.1282, 5.39, -0.95), (-0.09078, 5.431, -1.124), (-0.05334, 5.39, -0.95), (-0.09078, 5.431, -1.124), (-0.1282, 5.465, -0.9486), (-0.09078, 5.431, -1.124), (-0.05334, 5.465, -0.9486), (-0.09078, 5.431, -1.124), (0.4441, 3.865, -0.9571), (0.4815, 3.903, -1.132), (0.519, 3.865, -0.9571), (0.4815, 3.903, -1.132), (0.4441, 3.94, -0.9571), (0.4815, 3.903, -1.132), (0.519, 3.94, -0.9571), (0.4815, 3.903, -1.132), (0.3376, 3.183, -0.9571), (0.375, 3.221, -1.132), (0.4124, 3.183, -0.9571), (0.375, 3.221, -1.132), (0.3376, 3.258, -0.9571), (0.375, 3.221, -1.132), (0.4124, 3.258, -0.9571), (0.375, 3.221, -1.132), (-0.1282, 3.556, -0.9571), (-0.09078, 3.594, -1.132), (-0.05334, 3.556, -0.9571), (-0.09078, 3.594, -1.132), (-0.1282, 3.631, -0.9571), (-0.09078, 3.594, -1.132), (-0.05334, 3.631, -0.9571), (-0.09078, 3.594, -1.132), (-0.3797, 1.024, 0.9602), (-0.3423, 0.9861, 1.135), (-0.3048, 1.024, 0.9602), (-0.3423, 0.9861, 1.135), (-0.3797, 0.9486, 0.9602), (-0.3423, 0.9861, 1.135), (-0.3048, 0.9486, 0.9602), (-0.3423, 0.9861, 1.135), (-0.2732, 0.3415, 0.9602), (-0.2357, 0.3041, 1.135), (-0.1983, 0.3415, 0.9602), (-0.2357, 0.3041, 1.135), (-0.2732, 0.2667, 0.9602), (-0.2357, 0.3041, 1.135), (-0.1983, 0.2667, 0.9602), (-0.2357, 0.3041, 1.135), (0.1926, 0.7144, 0.9602), (0.2301, 0.677, 1.135), (0.2675, 0.7144, 0.9602), (0.2301, 0.677, 1.135), (0.1926, 0.6395, 0.9602), (0.2301, 0.677, 1.135), (0.2675, 0.6395, 0.9602), (0.2301, 0.677, 1.135), (-0.3797, 1.996, 0.9602), (-0.3423, 1.958, 1.135), (-0.3048, 1.996, 0.9602), (-0.3423, 1.958, 1.135), (-0.3797, 1.921, 0.9602), (-0.3423, 1.958, 1.135), (-0.3048, 1.921, 0.9602), (-0.3423, 1.958, 1.135), (-0.2732, 1.314, 0.9602), (-0.2357, 1.276, 1.135), (-0.1983, 1.314, 0.9602), (-0.2357, 1.276, 1.135), (-0.2732, 1.239, 0.9602), (-0.2357, 1.276, 1.135), (-0.1983, 1.239, 0.9602), (-0.2357, 1.276, 1.135), (0.1926, 1.687, 0.9602), (0.2301, 1.649, 1.135), (0.2675, 1.687, 0.9602), (0.2301, 1.649, 1.135), (0.1926, 1.612, 0.9602), (0.2301, 1.649, 1.135), (0.2675, 1.612, 0.9602), (0.2301, 1.649, 1.135), (-0.3797, 0.07493, 0.9592), (-0.3423, 0.03437, 1.134), (-0.3048, 0.07493, 0.9592), (-0.3423, 0.03437, 1.134), (-0.3797, 6.7e-05, 0.9579), (-0.3423, 0.03437, 1.134), (-0.3048, 6.699e-05, 0.9579), (-0.3423, 0.03437, 1.134), (-0.2732, -0.4707, 0.9495), (-0.2357, -0.5112, 1.124), (-0.1983, -0.4707, 0.9495), (-0.2357, -0.5112, 1.124), (-0.2732, -0.5455, 0.9482), (-0.2357, -0.5112, 1.124), (-0.1983, -0.5455, 0.9482), (-0.2357, -0.5112, 1.124), (0.1926, -0.1724, 0.9548), (0.23, -0.2129, 1.129), (0.2675, -0.1724, 0.9548), (0.23, -0.2129, 1.129), (0.1926, -0.2472, 0.9535), (0.23, -0.2129, 1.129), (0.2675, -0.2472, 0.9535), (0.23, -0.2129, 1.129), (-0.3797, 0.07493, 0.9592), (-0.3423, 0.03437, 1.134), (-0.3048, 0.07493, 0.9592), (-0.3423, 0.03437, 1.134), (-0.3797, 6.7e-05, 0.9579), (-0.3423, 0.03437, 1.134), (-0.3048, 6.699e-05, 0.9579), (-0.3423, 0.03437, 1.134), (-0.2732, -0.4707, 0.9495), (-0.2357, -0.5112, 1.124), (-0.1983, -0.4707, 0.9495), (-0.2357, -0.5112, 1.124), (-0.2732, -0.5455, 0.9482), (-0.2357, -0.5112, 1.124), (-0.1983, -0.5455, 0.9482), (-0.2357, -0.5112, 1.124), (0.1926, -0.1724, 0.9548), (0.23, -0.2129, 1.129), (0.2675, -0.1724, 0.9548), (0.23, -0.2129, 1.129), (0.1926, -0.2472, 0.9535), (0.23, -0.2129, 1.129), (0.2675, -0.2472, 0.9535), (0.23, -0.2129, 1.129), (-0.3797, 0.07493, 0.9592), (-0.3423, 0.03437, 1.134), (-0.3048, 0.07493, 0.9592), (-0.3423, 0.03437, 1.134), (-0.3797, 6.7e-05, 0.9579), (-0.3423, 0.03437, 1.134), (-0.3048, 6.699e-05, 0.9579), (-0.3423, 0.03437, 1.134), (0.3376, 0.2667, -0.9571), (0.375, 0.3041, -1.132), (0.4124, 0.2667, -0.9571), (0.375, 0.3041, -1.132), (0.3376, 0.3415, -0.9571), (0.375, 0.3041, -1.132), (0.4124, 0.3415, -0.9571), (0.375, 0.3041, -1.132), (-0.1282, 0.6395, -0.9571), (-0.09078, 0.677, -1.132), (-0.05334, 0.6395, -0.9571), (-0.09078, 0.677, -1.132), (-0.1282, 0.7144, -0.9571), (-0.09078, 0.677, -1.132), (-0.05334, 0.7144, -0.9571), (-0.09078, 0.677, -1.132), (0.4441, 0.9486, -0.9571), (0.4815, 0.9861, -1.132), (0.519, 0.9486, -0.9571), (0.4815, 0.9861, -1.132), (0.4441, 1.024, -0.9571), (0.4815, 0.9861, -1.132), (0.519, 1.024, -0.9571), (0.4815, 0.9861, -1.132), (0.3376, 1.239, -0.9571), (0.375, 1.276, -1.132), (0.4124, 1.239, -0.9571), (0.375, 1.276, -1.132), (0.3376, 1.314, -0.9571), (0.375, 1.276, -1.132), (0.4124, 1.314, -0.9571), (0.375, 1.276, -1.132), (-0.1282, 1.612, -0.9571), (-0.09078, 1.649, -1.132), (-0.05334, 1.612, -0.9571), (-0.09078, 1.649, -1.132), (-0.1282, 1.687, -0.9571), (-0.09078, 1.649, -1.132), (-0.05334, 1.687, -0.9571), (-0.09078, 1.649, -1.132), (0.4441, 1.921, -0.9571), (0.4815, 1.958, -1.132), (0.519, 1.921, -0.9571), (0.4815, 1.958, -1.132), (0.4441, 1.996, -0.9571), (0.4815, 1.958, -1.132), (0.519, 1.996, -0.9571), (0.4815, 1.958, -1.132), (0.6101, 4.23, 0.9567), (0.6524, 4.193, 1.131), (0.685, 4.23, 0.9547), (0.6524, 4.193, 1.131), (0.6101, 4.156, 0.9567), (0.6524, 4.193, 1.131), (0.685, 4.156, 0.9547), (0.6524, 4.193, 1.131), (0.8496, 4.603, 0.9501), (0.8919, 4.566, 1.124), (0.9245, 4.603, 0.948), (0.8919, 4.566, 1.124), (0.8496, 4.528, 0.9501), (0.8919, 4.566, 1.124), (0.9245, 4.528, 0.948), (0.8919, 4.566, 1.124), (0.5553, 4.912, 0.9583), (0.5976, 4.875, 1.132), (0.6302, 4.912, 0.9562), (0.5976, 4.875, 1.132), (0.5553, 4.838, 0.9583), (0.5976, 4.875, 1.132), (0.6302, 4.838, 0.9562), (0.5976, 4.875, 1.132), (0.9571, 4.235, 0.5447), (1.133, 4.198, 0.5121), (0.9591, 4.235, 0.4698), (1.133, 4.198, 0.5121), (0.9571, 4.161, 0.5447), (1.133, 4.198, 0.5121), (0.9591, 4.161, 0.4698), (1.133, 4.198, 0.5121), (0.9517, 4.701, 0.7364), (1.128, 4.664, 0.7039), (0.9538, 4.701, 0.6616), (1.128, 4.664, 0.7039), (0.9517, 4.626, 0.7364), (1.128, 4.664, 0.7039), (0.9538, 4.626, 0.6616), (1.128, 4.664, 0.7039), (0.5554, 5.707, 0.9463), (0.5963, 5.672, 1.121), (0.6302, 5.707, 0.9448), (0.5963, 5.672, 1.121), (0.5554, 5.632, 0.9473), (0.5963, 5.672, 1.121), (0.6302, 5.632, 0.9458), (0.5963, 5.672, 1.121), (0.6102, 5.162, 0.9544), (0.6511, 5.127, 1.129), (0.6851, 5.162, 0.9529), (0.6511, 5.127, 1.129), (0.6102, 5.088, 0.9554), (0.6511, 5.127, 1.129), (0.6851, 5.088, 0.9539), (0.6511, 5.127, 1.129), (0.8482, 5.429, 0.9455), (0.8891, 5.393, 1.12), (0.9231, 5.429, 0.944), (0.8891, 5.393, 1.12), (0.8482, 5.354, 0.9465), (0.8891, 5.393, 1.12), (0.9231, 5.354, 0.945), (0.8891, 5.393, 1.12), (0.5554, 5.707, 0.9463), (0.5963, 5.672, 1.121), (0.6302, 5.707, 0.9448), (0.5963, 5.672, 1.121), (0.5554, 5.632, 0.9473), (0.5963, 5.672, 1.121), (0.6302, 5.632, 0.9458), (0.5963, 5.672, 1.121), (0.9548, 5.143, 0.5296), (1.131, 5.094, 0.5219), (0.9565, 5.103, 0.4667), (1.131, 5.094, 0.5219), (0.9548, 5.08, 0.5701), (1.131, 5.094, 0.5219), (0.9565, 5.04, 0.5071), (1.131, 5.094, 0.5219), (0.8496, 3.631, 0.9501), (0.8919, 3.594, 1.124), (0.9245, 3.631, 0.948), (0.8919, 3.594, 1.124), (0.8496, 3.556, 0.9501), (0.8919, 3.594, 1.124), (0.9245, 3.556, 0.948), (0.8919, 3.594, 1.124), (0.5553, 3.94, 0.9583), (0.5976, 3.903, 1.132), (0.6302, 3.94, 0.9562), (0.5976, 3.903, 1.132), (0.5553, 3.865, 0.9583), (0.5976, 3.903, 1.132), (0.6302, 3.865, 0.9562), (0.5976, 3.903, 1.132), (0.9571, 3.263, 0.5447), (1.133, 3.226, 0.5121), (0.9591, 3.263, 0.4698), (1.133, 3.226, 0.5121), (0.9571, 3.188, 0.5447), (1.133, 3.226, 0.5121), (0.9591, 3.188, 0.4698), (1.133, 3.226, 0.5121), (0.9517, 3.729, 0.7364), (1.128, 3.692, 0.7039), (0.9538, 3.729, 0.6616), (1.128, 3.692, 0.7039), (0.9517, 3.654, 0.7364), (1.128, 3.692, 0.7039), (0.9538, 3.654, 0.6616), (1.128, 3.692, 0.7039), (0.9473, 3.157, 0.8954), (1.123, 3.119, 0.8628), (0.9494, 3.157, 0.8206), (1.123, 3.119, 0.8628), (0.9473, 3.082, 0.8954), (1.123, 3.119, 0.8628), (0.9494, 3.082, 0.8206), (1.123, 3.119, 0.8628), (0.9242, 4.156, -0.945), (0.9665, 4.193, -1.119), (0.999, 4.156, -0.9429), (0.9665, 4.193, -1.119), (0.9242, 4.23, -0.945), (0.9665, 4.193, -1.119), (0.999, 4.23, -0.9429), (0.9665, 4.193, -1.119), (0.9535, 4.626, -0.6691), (1.13, 4.664, -0.6366), (0.9556, 4.626, -0.5943), (1.13, 4.664, -0.6366), (0.9535, 4.701, -0.6691), (1.13, 4.664, -0.6366), (0.9556, 4.701, -0.5943), (1.13, 4.664, -0.6366), (0.9755, 5.557, -0.9396), (1.016, 5.597, -1.113), (1.05, 5.557, -0.9381), (1.016, 5.597, -1.113), (0.9755, 5.632, -0.9386), (1.016, 5.597, -1.113), (1.05, 5.632, -0.9371), (1.016, 5.597, -1.113), (0.9239, 5.079, -0.9444), (0.9648, 5.119, -1.118), (0.9988, 5.079, -0.9429), (0.9648, 5.119, -1.118), (0.9239, 5.154, -0.9435), (0.9648, 5.119, -1.118), (0.9988, 5.154, -0.942), (0.9648, 5.119, -1.118), (0.9468, 5.429, -0.6934), (1.123, 5.443, -0.6452), (0.9486, 5.389, -0.6305), (1.123, 5.443, -0.6452), (0.9468, 5.492, -0.653), (1.123, 5.443, -0.6452), (0.9486, 5.452, -0.59), (1.123, 5.443, -0.6452), (0.9569, 4.998, -0.5357), (1.133, 5.011, -0.4875), (0.9587, 4.957, -0.4727), (1.133, 5.011, -0.4875), (0.9569, 5.061, -0.4953), (1.133, 5.011, -0.4875), (0.9587, 5.02, -0.4323), (1.133, 5.011, -0.4875), (0.9242, 3.183, -0.945), (0.9665, 3.221, -1.119), (0.999, 3.183, -0.9429), (0.9665, 3.221, -1.119), (0.9242, 3.258, -0.945), (0.9665, 3.221, -1.119), (0.999, 3.258, -0.9429), (0.9665, 3.221, -1.119), (0.9535, 3.654, -0.6691), (1.13, 3.692, -0.6366), (0.9556, 3.654, -0.5943), (1.13, 3.692, -0.6366), (0.9535, 3.729, -0.6691), (1.13, 3.692, -0.6366), (0.9556, 3.729, -0.5943), (1.13, 3.692, -0.6366), (0.5553, 1.024, 0.9583), (0.5976, 0.9861, 1.132), (0.6302, 1.024, 0.9562), (0.5976, 0.9861, 1.132), (0.5553, 0.9486, 0.9583), (0.5976, 0.9861, 1.132), (0.6302, 0.9486, 0.9562), (0.5976, 0.9861, 1.132), (0.6101, 0.3415, 0.9567), (0.6524, 0.3041, 1.131), (0.685, 0.3415, 0.9547), (0.6524, 0.3041, 1.131), (0.6101, 0.2667, 0.9567), (0.6524, 0.3041, 1.131), (0.685, 0.2667, 0.9547), (0.6524, 0.3041, 1.131), (0.9517, 0.8123, 0.7364), (1.128, 0.7749, 0.7039), (0.9538, 0.8123, 0.6616), (1.128, 0.7749, 0.7039), (0.9517, 0.7375, 0.7364), (1.128, 0.7749, 0.7039), (0.9538, 0.7375, 0.6616), (1.128, 0.7749, 0.7039), (0.9473, 0.24, 0.8954), (1.123, 0.2026, 0.8628), (0.9494, 0.24, 0.8206), (1.123, 0.2026, 0.8628), (0.9473, 0.1652, 0.8954), (1.123, 0.2026, 0.8628), (0.9494, 0.1652, 0.8206), (1.123, 0.2026, 0.8628), (0.6101, 1.314, 0.9567), (0.6524, 1.276, 1.131), (0.685, 1.314, 0.9547), (0.6524, 1.276, 1.131), (0.6101, 1.239, 0.9567), (0.6524, 1.276, 1.131), (0.685, 1.239, 0.9547), (0.6524, 1.276, 1.131), (0.8496, 1.687, 0.9501), (0.8919, 1.649, 1.124), (0.9245, 1.687, 0.948), (0.8919, 1.649, 1.124), (0.8496, 1.612, 0.9501), (0.8919, 1.649, 1.124), (0.9245, 1.612, 0.948), (0.8919, 1.649, 1.124), (0.5553, 1.996, 0.9583), (0.5976, 1.958, 1.132), (0.6302, 1.996, 0.9562), (0.5976, 1.958, 1.132), (0.5553, 1.921, 0.9583), (0.5976, 1.958, 1.132), (0.6302, 1.921, 0.9562), (0.5976, 1.958, 1.132), (0.9571, 1.319, 0.5447), (1.133, 1.281, 0.5121), (0.9591, 1.319, 0.4698), (1.133, 1.281, 0.5121), (0.9571, 1.244, 0.5447), (1.133, 1.281, 0.5121), (0.9591, 1.244, 0.4698), (1.133, 1.281, 0.5121), (0.9487, -0.06461, 0.7613), (1.125, -0.0781, 0.713), (0.9504, -0.02414, 0.6983), (1.125, -0.0781, 0.713), (0.9487, -0.1276, 0.7208), (1.125, -0.0781, 0.713), (0.9504, -0.08712, 0.6578), (1.125, -0.0781, 0.713), (0.9579, 0.1652, -0.5101), (1.134, 0.2026, -0.4776), (0.96, 0.1652, -0.4353), (1.134, 0.2026, -0.4776), (0.9579, 0.24, -0.5101), (1.134, 0.2026, -0.4776), (0.96, 0.24, -0.4353), (1.134, 0.2026, -0.4776), (0.9482, 0.2717, -0.8609), (1.124, 0.3091, -0.8283), (0.9503, 0.2717, -0.786), (1.124, 0.3091, -0.8283), (0.9482, 0.3466, -0.8609), (1.124, 0.3091, -0.8283), (0.9503, 0.3466, -0.786), (1.124, 0.3091, -0.8283), (0.9535, 0.7375, -0.6691), (1.13, 0.7749, -0.6366), (0.9556, 0.7375, -0.5943), (1.13, 0.7749, -0.6366), (0.9535, 0.8123, -0.6691), (1.13, 0.7749, -0.6366), (0.9556, 0.8123, -0.5943), (1.13, 0.7749, -0.6366), (0.9579, 0.1652, -0.5101), (1.134, 0.2026, -0.4776), (0.96, 0.1652, -0.4353), (1.134, 0.2026, -0.4776), (0.9579, 0.24, -0.5101), (1.134, 0.2026, -0.4776), (0.96, 0.24, -0.4353), (1.134, 0.2026, -0.4776), (0.9482, 0.2717, -0.8609), (1.124, 0.3091, -0.8283), (0.9503, 0.2717, -0.786), (1.124, 0.3091, -0.8283), (0.9482, 0.3466, -0.8609), (1.124, 0.3091, -0.8283), (0.9503, 0.3466, -0.786), (1.124, 0.3091, -0.8283), (0.6847, 1.612, -0.9516), (0.7269, 1.649, -1.126), (0.7595, 1.612, -0.9495), (0.7269, 1.649, -1.126), (0.6847, 1.687, -0.9516), (0.7269, 1.649, -1.126), (0.7595, 1.687, -0.9495), (0.7269, 1.649, -1.126), (0.9579, 1.137, -0.5101), (1.134, 1.175, -0.4776), (0.96, 1.137, -0.4353), (1.134, 1.175, -0.4776), (0.9579, 1.212, -0.5101), (1.134, 1.175, -0.4776), (0.96, 1.212, -0.4353), (1.134, 1.175, -0.4776), (0.9482, 1.244, -0.8609), (1.124, 1.281, -0.8283), (0.9503, 1.244, -0.786), (1.124, 1.281, -0.8283), (0.9482, 1.319, -0.8609), (1.124, 1.281, -0.8283), (0.9503, 1.319, -0.786), (1.124, 1.281, -0.8283), (0.6843, -0.233, -0.9467), (0.7252, -0.1978, -1.122), (0.7592, -0.233, -0.9452), (0.7252, -0.1978, -1.122), (0.6843, -0.1581, -0.9477), (0.7252, -0.1978, -1.122), (0.7592, -0.1581, -0.9462), (0.7252, -0.1978, -1.122), (0.9459, -0.594, -0.4949), (1.122, -0.5445, -0.4871), (0.9477, -0.5535, -0.4319), (1.122, -0.5445, -0.4871), (0.9459, -0.531, -0.5354), (1.122, -0.5445, -0.4871), (0.9477, -0.4905, -0.4724), (1.122, -0.5445, -0.4871), (0.943, -0.4523, -0.8429), (1.119, -0.4028, -0.8352), (0.9448, -0.4118, -0.78), (1.119, -0.4028, -0.8352), (0.943, -0.3893, -0.8834), (1.119, -0.4028, -0.8352), (0.9448, -0.3488, -0.8205), (1.119, -0.4028, -0.8352), (-0.6203, 4.603, 0.9564), (-0.5877, 4.566, 1.133), (-0.5454, 4.603, 0.9585), (-0.5877, 4.566, 1.133), (-0.6203, 4.528, 0.9564), (-0.5877, 4.566, 1.133), (-0.5454, 4.528, 0.9585), (-0.5877, 4.566, 1.133), (-0.9146, 4.912, 0.9483), (-0.882, 4.875, 1.124), (-0.8398, 4.912, 0.9504), (-0.882, 4.875, 1.124), (-0.9146, 4.838, 0.9483), (-0.882, 4.875, 1.124), (-0.8398, 4.838, 0.9504), (-0.882, 4.875, 1.124), (-0.9553, 4.846, 0.609), (-1.129, 4.809, 0.6513), (-0.9532, 4.846, 0.6839), (-1.129, 4.809, 0.6513), (-0.9553, 4.771, 0.609), (-1.129, 4.809, 0.6513), (-0.9532, 4.771, 0.6839), (-1.129, 4.809, 0.6513), (-0.95, 4.38, 0.8008), (-1.124, 4.343, 0.8431), (-0.9479, 4.38, 0.8757), (-1.124, 4.343, 0.8431), (-0.95, 4.306, 0.8008), (-1.124, 4.343, 0.8431), (-0.9479, 4.306, 0.8757), (-1.124, 4.343, 0.8431), (-0.9455, 4.953, 0.9598), (-1.12, 4.915, 1.002), (-0.9435, 4.953, 1.035), (-1.12, 4.915, 1.002), (-0.9455, 4.878, 0.9598), (-1.12, 4.915, 1.002), (-0.9435, 4.878, 1.035), (-1.12, 4.915, 1.002), (-0.8595, 5.154, 0.9478), (-0.8256, 5.119, 1.124), (-0.7847, 5.154, 0.9493), (-0.8256, 5.119, 1.124), (-0.8595, 5.079, 0.9487), (-0.8256, 5.119, 1.124), (-0.7847, 5.079, 0.9502), (-0.8256, 5.119, 1.124), (-0.6197, 5.447, 0.9496), (-0.5858, 5.412, 1.126), (-0.5449, 5.447, 0.9511), (-0.5858, 5.412, 1.126), (-0.6197, 5.372, 0.9506), (-0.5858, 5.412, 1.126), (-0.5449, 5.372, 0.952), (-0.5858, 5.412, 1.126), (-0.9405, 5.676, 0.9309), (-1.115, 5.667, 0.9861), (-0.9387, 5.717, 0.9939), (-1.115, 5.667, 0.9861), (-0.9405, 5.613, 0.9714), (-1.115, 5.667, 0.9861), (-0.9387, 5.654, 1.034), (-1.115, 5.667, 0.9861), (-0.9553, 3.874, 0.609), (-1.129, 3.837, 0.6513), (-0.9532, 3.874, 0.6839), (-1.129, 3.837, 0.6513), (-0.9553, 3.799, 0.609), (-1.129, 3.837, 0.6513), (-0.9532, 3.799, 0.6839), (-1.129, 3.837, 0.6513), (-0.95, 3.408, 0.8008), (-1.124, 3.371, 0.8431), (-0.9479, 3.408, 0.8757), (-1.124, 3.371, 0.8431), (-0.95, 3.333, 0.8008), (-1.124, 3.371, 0.8431), (-0.9479, 3.333, 0.8757), (-1.124, 3.371, 0.8431), (-0.4909, 4.838, -0.957), (-0.4584, 4.875, -1.133), (-0.4161, 4.838, -0.9591), (-0.4584, 4.875, -1.133), (-0.4909, 4.912, -0.957), (-0.4584, 4.875, -1.133), (-0.4161, 4.912, -0.9591), (-0.4584, 4.875, -1.133), (-0.5457, 4.156, -0.9555), (-0.5132, 4.193, -1.132), (-0.4709, 4.156, -0.9576), (-0.5132, 4.193, -1.132), (-0.5457, 4.23, -0.9555), (-0.5132, 4.193, -1.132), (-0.4709, 4.23, -0.9576), (-0.5132, 4.193, -1.132), (-0.7853, 4.528, -0.9488), (-0.7527, 4.566, -1.125), (-0.7104, 4.528, -0.9509), (-0.7527, 4.566, -1.125), (-0.7853, 4.603, -0.9488), (-0.7527, 4.566, -1.125), (-0.7104, 4.603, -0.9509), (-0.7527, 4.566, -1.125), (-0.9562, 4.878, -0.5745), (-1.13, 4.915, -0.6168), (-0.9541, 4.878, -0.6494), (-1.13, 4.915, -0.6168), (-0.9562, 4.953, -0.5745), (-1.13, 4.915, -0.6168), (-0.9541, 4.953, -0.6494), (-1.13, 4.915, -0.6168), (-0.9464, 4.771, -0.9253), (-1.12, 4.809, -0.9675), (-0.9443, 4.771, -1.0), (-1.12, 4.809, -0.9675), (-0.9464, 4.846, -0.9253), (-1.12, 4.809, -0.9675), (-0.9443, 4.846, -1.0), (-1.12, 4.809, -0.9675), (-0.6589, 5.823, -0.6761), (-0.6838, 6.002, -0.7061), (-0.5885, 5.847, -0.6855), (-0.6838, 6.002, -0.7061), (-0.6589, 5.851, -0.6064), (-0.6838, 6.002, -0.7061), (-0.5885, 5.875, -0.6158), (-0.6838, 6.002, -0.7061), (-0.9444, 5.684, -0.5895), (-1.119, 5.738, -0.6042), (-0.9426, 5.724, -0.6525), (-1.119, 5.738, -0.6042), (-0.9444, 5.747, -0.549), (-1.119, 5.738, -0.6042), (-0.9426, 5.787, -0.612), (-1.119, 5.738, -0.6042), (-0.9415, 5.542, -0.9376), (-1.116, 5.596, -0.9523), (-0.9398, 5.582, -1.001), (-1.116, 5.596, -0.9523), (-0.9415, 5.605, -0.8971), (-1.116, 5.596, -0.9523), (-0.9398, 5.645, -0.96), (-1.116, 5.596, -0.9523), (-0.7853, 3.556, -0.9488), (-0.7527, 3.594, -1.125), (-0.7104, 3.556, -0.9509), (-0.7527, 3.594, -1.125), (-0.7853, 3.631, -0.9488), (-0.7527, 3.594, -1.125), (-0.7104, 3.631, -0.9509), (-0.7527, 3.594, -1.125), (-0.4909, 3.865, -0.957), (-0.4584, 3.903, -1.133), (-0.4161, 3.865, -0.9591), (-0.4584, 3.903, -1.133), (-0.4909, 3.94, -0.957), (-0.4584, 3.903, -1.133), (-0.4161, 3.94, -0.9591), (-0.4584, 3.903, -1.133), (-0.8598, 0.3415, 0.9498), (-0.8273, 0.3041, 1.126), (-0.785, 0.3415, 0.9519), (-0.8273, 0.3041, 1.126), (-0.8598, 0.2667, 0.9498), (-0.8273, 0.3041, 1.126), (-0.785, 0.2667, 0.9519), (-0.8273, 0.3041, 1.126), (-0.95, 0.4915, 0.8008), (-1.124, 0.4541, 0.8431), (-0.9479, 0.4915, 0.8757), (-1.124, 0.4541, 0.8431), (-0.95, 0.4166, 0.8008), (-1.124, 0.4541, 0.8431), (-0.9479, 0.4166, 0.8757), (-1.124, 0.4541, 0.8431), (-0.9455, 1.064, 0.9598), (-1.12, 1.026, 1.002), (-0.9435, 1.064, 1.035), (-1.12, 1.026, 1.002), (-0.9455, 0.9889, 0.9598), (-1.12, 1.026, 1.002), (-0.9435, 0.9889, 1.035), (-1.12, 1.026, 1.002), (-0.8598, 1.314, 0.9498), (-0.8273, 1.276, 1.126), (-0.785, 1.314, 0.9519), (-0.8273, 1.276, 1.126), (-0.8598, 1.239, 0.9498), (-0.8273, 1.276, 1.126), (-0.785, 1.239, 0.9519), (-0.8273, 1.276, 1.126), (-0.95, 1.464, 0.8008), (-1.124, 1.426, 0.8431), (-0.9479, 1.464, 0.8757), (-1.124, 1.426, 0.8431), (-0.95, 1.389, 0.8008), (-1.124, 1.426, 0.8431), (-0.9479, 1.389, 0.8757), (-1.124, 1.426, 0.8431), (-0.9455, 2.036, 0.9598), (-1.12, 1.999, 1.002), (-0.9435, 2.036, 1.035), (-1.12, 1.999, 1.002), (-0.9455, 1.961, 0.9598), (-1.12, 1.999, 1.002), (-0.9435, 1.961, 1.035), (-1.12, 1.999, 1.002), (-0.9553, 1.93, 0.609), (-1.129, 1.892, 0.6513), (-0.9532, 1.93, 0.6839), (-1.129, 1.892, 0.6513), (-0.9553, 1.855, 0.609), (-1.129, 1.892, 0.6513), (-0.9532, 1.855, 0.6839), (-1.129, 1.892, 0.6513), (-0.6589, -0.7056, 0.6792), (-0.6838, -0.8844, 0.7091), (-0.5885, -0.7295, 0.6885), (-0.6838, -0.8844, 0.7091), (-0.6589, -0.733, 0.6095), (-0.6838, -0.8844, 0.7091), (-0.5885, -0.7569, 0.6188), (-0.6838, -0.8844, 0.7091), (-0.9562, 0.9889, -0.5745), (-1.13, 1.026, -0.6168), (-0.9541, 0.9889, -0.6494), (-1.13, 1.026, -0.6168), (-0.9562, 1.064, -0.5745), (-1.13, 1.026, -0.6168), (-0.9541, 1.064, -0.6494), (-1.13, 1.026, -0.6168), (-0.5457, 1.239, -0.9555), (-0.5132, 1.276, -1.132), (-0.4709, 1.239, -0.9576), (-0.5132, 1.276, -1.132), (-0.5457, 1.314, -0.9555), (-0.5132, 1.276, -1.132), (-0.4709, 1.314, -0.9576), (-0.5132, 1.276, -1.132), (-0.7853, 1.612, -0.9488), (-0.7527, 1.649, -1.125), (-0.7104, 1.612, -0.9509), (-0.7527, 1.649, -1.125), (-0.7853, 1.687, -0.9488), (-0.7527, 1.649, -1.125), (-0.7104, 1.687, -0.9509), (-0.7527, 1.649, -1.125), (-0.4909, 1.921, -0.957), (-0.4584, 1.958, -1.133), (-0.4161, 1.921, -0.9591), (-0.4584, 1.958, -1.133), (-0.4909, 1.996, -0.957), (-0.4584, 1.958, -1.133), (-0.4161, 1.996, -0.9591), (-0.4584, 1.958, -1.133), (-0.5457, 1.239, -0.9555), (-0.5132, 1.276, -1.132), (-0.4709, 1.239, -0.9576), (-0.5132, 1.276, -1.132), (-0.5457, 1.314, -0.9555), (-0.5132, 1.276, -1.132), (-0.4709, 1.314, -0.9576), (-0.5132, 1.276, -1.132), (-0.9517, 1.389, -0.7335), (-1.126, 1.426, -0.7758), (-0.9497, 1.389, -0.8083), (-1.126, 1.426, -0.7758), (-0.9517, 1.464, -0.7335), (-1.126, 1.426, -0.7758), (-0.9497, 1.464, -0.8083), (-1.126, 1.426, -0.7758), (-0.9562, 1.961, -0.5745), (-1.13, 1.999, -0.6168), (-0.9541, 1.961, -0.6494), (-1.13, 1.999, -0.6168), (-0.9562, 2.036, -0.5745), (-1.13, 1.999, -0.6168), (-0.9541, 2.036, -0.6494), (-1.13, 1.999, -0.6168), (0.01591, 1.513, 0.146), (-0.0002225, 1.529, 0.07052), (0.01591, 1.545, 0.146), (-0.0002225, 1.529, 0.07052), (-0.01635, 1.513, 0.146), (-0.0002225, 1.529, 0.07052), (-0.01635, 1.545, 0.146), (-0.0002225, 1.529, 0.07052)], [], [(0, 1, 3, 2), (0, 4, 5, 1), (0, 2, 6, 4), (7, 8, 10, 9), (7, 9, 12, 11), (2, 3, 8, 7), (2, 7, 11, 6), (13, 14, 16, 15), (13, 17, 18, 14), (18, 19, 16, 14), (20, 21, 23, 22), (24, 25, 23, 21), (15, 16, 21, 20), (19, 24, 21, 16), (26, 27, 29, 28), (26, 28, 31, 30), (32, 33, 35, 34), (35, 38, 37, 34), (32, 34, 37, 36), (28, 29, 33, 32), (28, 32, 36, 31), (39, 40, 42, 41), (43, 44, 42, 40), (45, 46, 48, 47), (48, 51, 50, 47), (49, 51, 48, 46), (41, 42, 46, 45), (44, 49, 46, 42), (57, 58, 56, 55), (52, 55, 56, 53), (52, 54, 57, 55), (63, 64, 62, 61), (59, 60, 63, 61), (61, 62, 58, 57), (54, 59, 61, 57), (70, 71, 69, 68), (65, 68, 69, 66), (69, 71, 67, 66), (76, 77, 75, 74), (75, 77, 73, 72), (74, 75, 71, 70), (71, 75, 72, 67), (82, 83, 81, 80), (78, 79, 82, 80), (89, 90, 88, 87), (86, 90, 89, 85), (84, 85, 89, 87), (87, 88, 83, 82), (79, 84, 87, 82), (95, 96, 94, 93), (94, 96, 92, 91), (102, 103, 101, 100), (99, 103, 102, 98), (101, 103, 99, 97), (100, 101, 96, 95), (96, 101, 97, 92), (4, 52, 53, 5), (4, 6, 54, 52), (11, 12, 60, 59), (6, 11, 59, 54), (17, 65, 66, 18), (66, 67, 19, 18), (72, 73, 25, 24), (67, 72, 24, 19), (30, 31, 79, 78), (38, 86, 85, 37), (36, 37, 85, 84), (31, 36, 84, 79), (91, 92, 44, 43), (51, 99, 98, 50), (97, 99, 51, 49), (92, 97, 49, 44), (9, 10, 27, 26), (9, 26, 30, 12), (80, 81, 64, 63), (60, 78, 80, 63), (22, 23, 40, 39), (25, 43, 40, 23), (93, 94, 77, 76), (77, 94, 91, 73), (1, 13, 15, 3), (1, 5, 17, 13), (8, 20, 22, 10), (3, 15, 20, 8), (27, 39, 41, 29), (33, 45, 47, 35), (47, 50, 38, 35), (29, 41, 45, 33), (58, 70, 68, 56), (53, 56, 68, 65), (64, 76, 74, 62), (62, 74, 70, 58), (83, 95, 93, 81), (90, 102, 100, 88), (98, 102, 90, 86), (88, 100, 95, 83), (10, 22, 39, 27), (81, 93, 76, 64), (5, 53, 65, 17), (50, 98, 86, 38), (12, 30, 78, 60), (73, 91, 43, 25), (104, 105, 107, 106), (106, 107, 111, 110), (110, 111, 109, 108), (108, 109, 105, 104), (106, 110, 108, 104), (111, 107, 105, 109), (112, 113, 115, 114), (114, 115, 119, 118), (118, 119, 117, 116), (116, 117, 113, 112), (114, 118, 116, 112), (119, 115, 113, 117), (120, 121, 123, 122), (122, 123, 127, 126), (126, 127, 125, 124), (124, 125, 121, 120), (122, 126, 124, 120), (127, 123, 121, 125), (128, 129, 131, 130), (130, 131, 135, 134), (134, 135, 133, 132), (132, 133, 129, 128), (130, 134, 132, 128), (135, 131, 129, 133), (136, 137, 139, 138), (138, 139, 143, 142), (142, 143, 141, 140), (140, 141, 137, 136), (138, 142, 140, 136), (143, 139, 137, 141), (144, 145, 147, 146), (146, 147, 151, 150), (150, 151, 149, 148), (148, 149, 145, 144), (146, 150, 148, 144), (151, 147, 145, 149), (152, 153, 155, 154), (154, 155, 159, 158), (158, 159, 157, 156), (156, 157, 153, 152), (154, 158, 156, 152), (159, 155, 153, 157), (160, 161, 163, 162), (162, 163, 167, 166), (166, 167, 165, 164), (164, 165, 161, 160), (162, 166, 164, 160), (167, 163, 161, 165), (168, 169, 171, 170), (170, 171, 175, 174), (174, 175, 173, 172), (172, 173, 169, 168), (170, 174, 172, 168), (175, 171, 169, 173), (176, 177, 179, 178), (178, 179, 183, 182), (182, 183, 181, 180), (180, 181, 177, 176), (178, 182, 180, 176), (183, 179, 177, 181), (184, 185, 187, 186), (186, 187, 191, 190), (190, 191, 189, 188), (188, 189, 185, 184), (186, 190, 188, 184), (191, 187, 185, 189), (192, 193, 195, 194), (194, 195, 199, 198), (198, 199, 197, 196), (196, 197, 193, 192), (194, 198, 196, 192), (199, 195, 193, 197), (200, 201, 203, 202), (202, 203, 207, 206), (206, 207, 205, 204), (204, 205, 201, 200), (202, 206, 204, 200), (207, 203, 201, 205), (208, 209, 211, 210), (210, 211, 215, 214), (214, 215, 213, 212), (212, 213, 209, 208), (210, 214, 212, 208), (215, 211, 209, 213), (216, 217, 219, 218), (218, 219, 223, 222), (222, 223, 221, 220), (220, 221, 217, 216), (218, 222, 220, 216), (223, 219, 217, 221), (224, 225, 227, 226), (226, 227, 231, 230), (230, 231, 229, 228), (228, 229, 225, 224), (226, 230, 228, 224), (231, 227, 225, 229), (232, 233, 235, 234), (234, 235, 239, 238), (238, 239, 237, 236), (236, 237, 233, 232), (234, 238, 236, 232), (239, 235, 233, 237), (240, 241, 243, 242), (242, 243, 247, 246), (246, 247, 245, 244), (244, 245, 241, 240), (242, 246, 244, 240), (247, 243, 241, 245), (248, 249, 251, 250), (250, 251, 255, 254), (254, 255, 253, 252), (252, 253, 249, 248), (250, 254, 252, 248), (255, 251, 249, 253), (256, 257, 259, 258), (258, 259, 263, 262), (262, 263, 261, 260), (260, 261, 257, 256), (258, 262, 260, 256), (263, 259, 257, 261), (264, 265, 267, 266), (266, 267, 271, 270), (270, 271, 269, 268), (268, 269, 265, 264), (266, 270, 268, 264), (271, 267, 265, 269), (272, 273, 275, 274), (274, 275, 279, 278), (278, 279, 277, 276), (276, 277, 273, 272), (274, 278, 276, 272), (279, 275, 273, 277), (280, 281, 283, 282), (282, 283, 287, 286), (286, 287, 285, 284), (284, 285, 281, 280), (282, 286, 284, 280), (287, 283, 281, 285), (288, 289, 291, 290), (290, 291, 295, 294), (294, 295, 293, 292), (292, 293, 289, 288), (290, 294, 292, 288), (295, 291, 289, 293), (296, 297, 299, 298), (298, 299, 303, 302), (302, 303, 301, 300), (300, 301, 297, 296), (298, 302, 300, 296), (303, 299, 297, 301), (304, 305, 307, 306), (306, 307, 311, 310), (310, 311, 309, 308), (308, 309, 305, 304), (306, 310, 308, 304), (311, 307, 305, 309), (312, 313, 315, 314), (314, 315, 319, 318), (318, 319, 317, 316), (316, 317, 313, 312), (314, 318, 316, 312), (319, 315, 313, 317), (320, 321, 323, 322), (322, 323, 327, 326), (326, 327, 325, 324), (324, 325, 321, 320), (322, 326, 324, 320), (327, 323, 321, 325), (328, 329, 331, 330), (330, 331, 335, 334), (334, 335, 333, 332), (332, 333, 329, 328), (330, 334, 332, 328), (335, 331, 329, 333), (336, 337, 339, 338), (338, 339, 343, 342), (342, 343, 341, 340), (340, 341, 337, 336), (338, 342, 340, 336), (343, 339, 337, 341), (344, 345, 347, 346), (346, 347, 351, 350), (350, 351, 349, 348), (348, 349, 345, 344), (346, 350, 348, 344), (351, 347, 345, 349), (352, 353, 355, 354), (354, 355, 359, 358), (358, 359, 357, 356), (356, 357, 353, 352), (354, 358, 356, 352), (359, 355, 353, 357), (360, 361, 363, 362), (362, 363, 367, 366), (366, 367, 365, 364), (364, 365, 361, 360), (362, 366, 364, 360), (367, 363, 361, 365), (368, 369, 371, 370), (370, 371, 375, 374), (374, 375, 373, 372), (372, 373, 369, 368), (370, 374, 372, 368), (375, 371, 369, 373), (376, 377, 379, 378), (378, 379, 383, 382), (382, 383, 381, 380), (380, 381, 377, 376), (378, 382, 380, 376), (383, 379, 377, 381), (384, 385, 387, 386), (386, 387, 391, 390), (390, 391, 389, 388), (388, 389, 385, 384), (386, 390, 388, 384), (391, 387, 385, 389), (392, 393, 395, 394), (394, 395, 399, 398), (398, 399, 397, 396), (396, 397, 393, 392), (394, 398, 396, 392), (399, 395, 393, 397), (400, 401, 403, 402), (402, 403, 407, 406), (406, 407, 405, 404), (404, 405, 401, 400), (402, 406, 404, 400), (407, 403, 401, 405), (408, 409, 411, 410), (410, 411, 415, 414), (414, 415, 413, 412), (412, 413, 409, 408), (410, 414, 412, 408), (415, 411, 409, 413), (416, 417, 419, 418), (418, 419, 423, 422), (422, 423, 421, 420), (420, 421, 417, 416), (418, 422, 420, 416), (423, 419, 417, 421), (424, 425, 427, 426), (426, 427, 431, 430), (430, 431, 429, 428), (428, 429, 425, 424), (426, 430, 428, 424), (431, 427, 425, 429), (432, 433, 435, 434), (434, 435, 439, 438), (438, 439, 437, 436), (436, 437, 433, 432), (434, 438, 436, 432), (439, 435, 433, 437), (440, 441, 443, 442), (442, 443, 447, 446), (446, 447, 445, 444), (444, 445, 441, 440), (442, 446, 444, 440), (447, 443, 441, 445), (448, 449, 451, 450), (450, 451, 455, 454), (454, 455, 453, 452), (452, 453, 449, 448), (450, 454, 452, 448), (455, 451, 449, 453), (456, 457, 459, 458), (458, 459, 463, 462), (462, 463, 461, 460), (460, 461, 457, 456), (458, 462, 460, 456), (463, 459, 457, 461), (464, 465, 467, 466), (466, 467, 471, 470), (470, 471, 469, 468), (468, 469, 465, 464), (466, 470, 468, 464), (471, 467, 465, 469), (472, 473, 475, 474), (474, 475, 479, 478), (478, 479, 477, 476), (476, 477, 473, 472), (474, 478, 476, 472), (479, 475, 473, 477), (480, 481, 483, 482), (482, 483, 487, 486), (486, 487, 485, 484), (484, 485, 481, 480), (482, 486, 484, 480), (487, 483, 481, 485), (488, 489, 491, 490), (490, 491, 495, 494), (494, 495, 493, 492), (492, 493, 489, 488), (490, 494, 492, 488), (495, 491, 489, 493), (496, 497, 499, 498), (498, 499, 503, 502), (502, 503, 501, 500), (500, 501, 497, 496), (498, 502, 500, 496), (503, 499, 497, 501), (504, 505, 507, 506), (506, 507, 511, 510), (510, 511, 509, 508), (508, 509, 505, 504), (506, 510, 508, 504), (511, 507, 505, 509), (512, 513, 515, 514), (514, 515, 519, 518), (518, 519, 517, 516), (516, 517, 513, 512), (514, 518, 516, 512), (519, 515, 513, 517), (520, 521, 523, 522), (522, 523, 527, 526), (526, 527, 525, 524), (524, 525, 521, 520), (522, 526, 524, 520), (527, 523, 521, 525), (528, 529, 531, 530), (530, 531, 535, 534), (534, 535, 533, 532), (532, 533, 529, 528), (530, 534, 532, 528), (535, 531, 529, 533), (536, 537, 539, 538), (538, 539, 543, 542), (542, 543, 541, 540), (540, 541, 537, 536), (538, 542, 540, 536), (543, 539, 537, 541), (544, 545, 547, 546), (546, 547, 551, 550), (550, 551, 549, 548), (548, 549, 545, 544), (546, 550, 548, 544), (551, 547, 545, 549), (552, 553, 555, 554), (554, 555, 559, 558), (558, 559, 557, 556), (556, 557, 553, 552), (554, 558, 556, 552), (559, 555, 553, 557), (560, 561, 563, 562), (562, 563, 567, 566), (566, 567, 565, 564), (564, 565, 561, 560), (562, 566, 564, 560), (567, 563, 561, 565), (568, 569, 571, 570), (570, 571, 575, 574), (574, 575, 573, 572), (572, 573, 569, 568), (570, 574, 572, 568), (575, 571, 569, 573), (576, 577, 579, 578), (578, 579, 583, 582), (582, 583, 581, 580), (580, 581, 577, 576), (578, 582, 580, 576), (583, 579, 577, 581), (584, 585, 587, 586), (586, 587, 591, 590), (590, 591, 589, 588), (588, 589, 585, 584), (586, 590, 588, 584), (591, 587, 585, 589), (592, 593, 595, 594), (594, 595, 599, 598), (598, 599, 597, 596), (596, 597, 593, 592), (594, 598, 596, 592), (599, 595, 593, 597), (600, 601, 603, 602), (602, 603, 607, 606), (606, 607, 605, 604), (604, 605, 601, 600), (602, 606, 604, 600), (607, 603, 601, 605), (608, 609, 611, 610), (610, 611, 615, 614), (614, 615, 613, 612), (612, 613, 609, 608), (610, 614, 612, 608), (615, 611, 609, 613), (616, 617, 619, 618), (618, 619, 623, 622), (622, 623, 621, 620), (620, 621, 617, 616), (618, 622, 620, 616), (623, 619, 617, 621), (624, 625, 627, 626), (626, 627, 631, 630), (630, 631, 629, 628), (628, 629, 625, 624), (626, 630, 628, 624), (631, 627, 625, 629), (632, 633, 635, 634), (634, 635, 639, 638), (638, 639, 637, 636), (636, 637, 633, 632), (634, 638, 636, 632), (639, 635, 633, 637), (640, 641, 643, 642), (642, 643, 647, 646), (646, 647, 645, 644), (644, 645, 641, 640), (642, 646, 644, 640), (647, 643, 641, 645), (648, 649, 651, 650), (650, 651, 655, 654), (654, 655, 653, 652), (652, 653, 649, 648), (650, 654, 652, 648), (655, 651, 649, 653), (656, 657, 659, 658), (658, 659, 663, 662), (662, 663, 661, 660), (660, 661, 657, 656), (658, 662, 660, 656), (663, 659, 657, 661), (664, 665, 667, 666), (666, 667, 671, 670), (670, 671, 669, 668), (668, 669, 665, 664), (666, 670, 668, 664), (671, 667, 665, 669), (672, 673, 675, 674), (674, 675, 679, 678), (678, 679, 677, 676), (676, 677, 673, 672), (674, 678, 676, 672), (679, 675, 673, 677), (680, 681, 683, 682), (682, 683, 687, 686), (686, 687, 685, 684), (684, 685, 681, 680), (682, 686, 684, 680), (687, 683, 681, 685), (688, 689, 691, 690), (690, 691, 695, 694), (694, 695, 693, 692), (692, 693, 689, 688), (690, 694, 692, 688), (695, 691, 689, 693), (696, 697, 699, 698), (698, 699, 703, 702), (702, 703, 701, 700), (700, 701, 697, 696), (698, 702, 700, 696), (703, 699, 697, 701), (704, 705, 707, 706), (706, 707, 711, 710), (710, 711, 709, 708), (708, 709, 705, 704), (706, 710, 708, 704), (711, 707, 705, 709), (712, 713, 715, 714), (714, 715, 719, 718), (718, 719, 717, 716), (716, 717, 713, 712), (714, 718, 716, 712), (719, 715, 713, 717), (720, 721, 723, 722), (722, 723, 727, 726), (726, 727, 725, 724), (724, 725, 721, 720), (722, 726, 724, 720), (727, 723, 721, 725), (728, 729, 731, 730), (730, 731, 735, 734), (734, 735, 733, 732), (732, 733, 729, 728), (730, 734, 732, 728), (735, 731, 729, 733), (736, 737, 739, 738), (738, 739, 743, 742), (742, 743, 741, 740), (740, 741, 737, 736), (738, 742, 740, 736), (743, 739, 737, 741), (744, 745, 747, 746), (746, 747, 751, 750), (750, 751, 749, 748), (748, 749, 745, 744), (746, 750, 748, 744), (751, 747, 745, 749), (752, 753, 755, 754), (754, 755, 759, 758), (758, 759, 757, 756), (756, 757, 753, 752), (754, 758, 756, 752), (759, 755, 753, 757), (760, 761, 763, 762), (762, 763, 767, 766), (766, 767, 765, 764), (764, 765, 761, 760), (762, 766, 764, 760), (767, 763, 761, 765), (768, 769, 771, 770), (770, 771, 775, 774), (774, 775, 773, 772), (772, 773, 769, 768), (770, 774, 772, 768), (775, 771, 769, 773), (776, 777, 779, 778), (778, 779, 783, 782), (782, 783, 781, 780), (780, 781, 777, 776), (778, 782, 780, 776), (783, 779, 777, 781), (784, 785, 787, 786), (786, 787, 791, 790), (790, 791, 789, 788), (788, 789, 785, 784), (786, 790, 788, 784), (791, 787, 785, 789), (792, 793, 795, 794), (794, 795, 799, 798), (798, 799, 797, 796), (796, 797, 793, 792), (794, 798, 796, 792), (799, 795, 793, 797), (800, 801, 803, 802), (802, 803, 807, 806), (806, 807, 805, 804), (804, 805, 801, 800), (802, 806, 804, 800), (807, 803, 801, 805), (808, 809, 811, 810), (810, 811, 815, 814), (814, 815, 813, 812), (812, 813, 809, 808), (810, 814, 812, 808), (815, 811, 809, 813), (816, 817, 819, 818), (818, 819, 823, 822), (822, 823, 821, 820), (820, 821, 817, 816), (818, 822, 820, 816), (823, 819, 817, 821), (824, 825, 827, 826), (826, 827, 831, 830), (830, 831, 829, 828), (828, 829, 825, 824), (826, 830, 828, 824), (831, 827, 825, 829), (832, 833, 835, 834), (834, 835, 839, 838), (838, 839, 837, 836), (836, 837, 833, 832), (834, 838, 836, 832), (839, 835, 833, 837), (840, 841, 843, 842), (842, 843, 847, 846), (846, 847, 845, 844), (844, 845, 841, 840), (842, 846, 844, 840), (847, 843, 841, 845), (848, 849, 851, 850), (850, 851, 855, 854), (854, 855, 853, 852), (852, 853, 849, 848), (850, 854, 852, 848), (855, 851, 849, 853), (856, 857, 859, 858), (858, 859, 863, 862), (862, 863, 861, 860), (860, 861, 857, 856), (858, 862, 860, 856), (863, 859, 857, 861), (864, 865, 867, 866), (866, 867, 871, 870), (870, 871, 869, 868), (868, 869, 865, 864), (866, 870, 868, 864), (871, 867, 865, 869), (872, 873, 875, 874), (874, 875, 879, 878), (878, 879, 877, 876), (876, 877, 873, 872), (874, 878, 876, 872), (879, 875, 873, 877), (880, 881, 883, 882), (882, 883, 887, 886), (886, 887, 885, 884), (884, 885, 881, 880), (882, 886, 884, 880), (887, 883, 881, 885), (888, 889, 891, 890), (890, 891, 895, 894), (894, 895, 893, 892), (892, 893, 889, 888), (890, 894, 892, 888), (895, 891, 889, 893), (896, 897, 899, 898), (898, 899, 903, 902), (902, 903, 901, 900), (900, 901, 897, 896), (898, 902, 900, 896), (903, 899, 897, 901), (904, 905, 907, 906), (906, 907, 911, 910), (910, 911, 909, 908), (908, 909, 905, 904), (906, 910, 908, 904), (911, 907, 905, 909), (912, 913, 915, 914), (914, 915, 919, 918), (918, 919, 917, 916), (916, 917, 913, 912), (914, 918, 916, 912), (919, 915, 913, 917), (920, 921, 923, 922), (922, 923, 927, 926), (926, 927, 925, 924), (924, 925, 921, 920), (922, 926, 924, 920), (927, 923, 921, 925), (928, 929, 931, 930), (930, 931, 935, 934), (934, 935, 933, 932), (932, 933, 929, 928), (930, 934, 932, 928), (935, 931, 929, 933), (936, 937, 939, 938), (938, 939, 943, 942), (942, 943, 941, 940), (940, 941, 937, 936), (938, 942, 940, 936), (943, 939, 937, 941), (944, 945, 947, 946), (946, 947, 951, 950), (950, 951, 949, 948), (948, 949, 945, 944), (946, 950, 948, 944), (951, 947, 945, 949), (952, 953, 955, 954), (954, 955, 959, 958), (958, 959, 957, 956), (956, 957, 953, 952), (954, 958, 956, 952), (959, 955, 953, 957), (960, 961, 963, 962), (962, 963, 967, 966), (966, 967, 965, 964), (964, 965, 961, 960), (962, 966, 964, 960), (967, 963, 961, 965), (968, 969, 971, 970), (970, 971, 975, 974), (974, 975, 973, 972), (972, 973, 969, 968), (970, 974, 972, 968), (975, 971, 969, 973), (976, 977, 979, 978), (978, 979, 983, 982), (982, 983, 981, 980), (980, 981, 977, 976), (978, 982, 980, 976), (983, 979, 977, 981), (984, 985, 987, 986), (986, 987, 991, 990), (990, 991, 989, 988), (988, 989, 985, 984), (986, 990, 988, 984), (991, 987, 985, 989), (992, 993, 995, 994), (994, 995, 999, 998), (998, 999, 997, 996), (996, 997, 993, 992), (994, 998, 996, 992), (999, 995, 993, 997), (1000, 1001, 1003, 1002), (1002, 1003, 1007, 1006), (1006, 1007, 1005, 1004), (1004, 1005, 1001, 1000), (1002, 1006, 1004, 1000), (1007, 1003, 1001, 1005), (1008, 1009, 1011, 1010), (1010, 1011, 1015, 1014), (1014, 1015, 1013, 1012), (1012, 1013, 1009, 1008), (1010, 1014, 1012, 1008), (1015, 1011, 1009, 1013), (1016, 1017, 1019, 1018), (1018, 1019, 1023, 1022), (1022, 1023, 1021, 1020), (1020, 1021, 1017, 1016), (1018, 1022, 1020, 1016), (1023, 1019, 1017, 1021), (1024, 1025, 1027, 1026), (1026, 1027, 1031, 1030), (1030, 1031, 1029, 1028), (1028, 1029, 1025, 1024), (1026, 1030, 1028, 1024), (1031, 1027, 1025, 1029), (1032, 1033, 1035, 1034), (1034, 1035, 1039, 1038), (1038, 1039, 1037, 1036), (1036, 1037, 1033, 1032), (1034, 1038, 1036, 1032), (1039, 1035, 1033, 1037), (1040, 1041, 1043, 1042), (1042, 1043, 1047, 1046), (1046, 1047, 1045, 1044), (1044, 1045, 1041, 1040), (1042, 1046, 1044, 1040), (1047, 1043, 1041, 1045), (1048, 1049, 1051, 1050), (1050, 1051, 1055, 1054), (1054, 1055, 1053, 1052), (1052, 1053, 1049, 1048), (1050, 1054, 1052, 1048), (1055, 1051, 1049, 1053), (1056, 1057, 1059, 1058), (1058, 1059, 1063, 1062), (1062, 1063, 1061, 1060), (1060, 1061, 1057, 1056), (1058, 1062, 1060, 1056), (1063, 1059, 1057, 1061), (1064, 1065, 1067, 1066), (1066, 1067, 1071, 1070), (1070, 1071, 1069, 1068), (1068, 1069, 1065, 1064), (1066, 1070, 1068, 1064), (1071, 1067, 1065, 1069), (1072, 1073, 1075, 1074), (1074, 1075, 1079, 1078), (1078, 1079, 1077, 1076), (1076, 1077, 1073, 1072), (1074, 1078, 1076, 1072), (1079, 1075, 1073, 1077), (1080, 1081, 1083, 1082), (1082, 1083, 1087, 1086), (1086, 1087, 1085, 1084), (1084, 1085, 1081, 1080), (1082, 1086, 1084, 1080), (1087, 1083, 1081, 1085), (1088, 1089, 1091, 1090), (1090, 1091, 1095, 1094), (1094, 1095, 1093, 1092), (1092, 1093, 1089, 1088), (1090, 1094, 1092, 1088), (1095, 1091, 1089, 1093), (1096, 1097, 1099, 1098), (1098, 1099, 1103, 1102), (1102, 1103, 1101, 1100), (1100, 1101, 1097, 1096), (1098, 1102, 1100, 1096), (1103, 1099, 1097, 1101), (1104, 1105, 1107, 1106), (1106, 1107, 1111, 1110), (1110, 1111, 1109, 1108), (1108, 1109, 1105, 1104), (1106, 1110, 1108, 1104), (1111, 1107, 1105, 1109), (1112, 1113, 1115, 1114), (1114, 1115, 1119, 1118), (1118, 1119, 1117, 1116), (1116, 1117, 1113, 1112), (1114, 1118, 1116, 1112), (1119, 1115, 1113, 1117), (1120, 1121, 1123, 1122), (1122, 1123, 1127, 1126), (1126, 1127, 1125, 1124), (1124, 1125, 1121, 1120), (1122, 1126, 1124, 1120), (1127, 1123, 1121, 1125), (1128, 1129, 1131, 1130), (1130, 1131, 1135, 1134), (1134, 1135, 1133, 1132), (1132, 1133, 1129, 1128), (1130, 1134, 1132, 1128), (1135, 1131, 1129, 1133), (1136, 1137, 1139, 1138), (1138, 1139, 1143, 1142), (1142, 1143, 1141, 1140), (1140, 1141, 1137, 1136), (1138, 1142, 1140, 1136), (1143, 1139, 1137, 1141), (1144, 1145, 1147, 1146), (1146, 1147, 1151, 1150), (1150, 1151, 1149, 1148), (1148, 1149, 1145, 1144), (1146, 1150, 1148, 1144), (1151, 1147, 1145, 1149), (1152, 1153, 1155, 1154), (1154, 1155, 1159, 1158), (1158, 1159, 1157, 1156), (1156, 1157, 1153, 1152), (1154, 1158, 1156, 1152), (1159, 1155, 1153, 1157), (1160, 1161, 1163, 1162), (1162, 1163, 1167, 1166), (1166, 1167, 1165, 1164), (1164, 1165, 1161, 1160), (1162, 1166, 1164, 1160), (1167, 1163, 1161, 1165), (1168, 1169, 1171, 1170), (1170, 1171, 1175, 1174), (1174, 1175, 1173, 1172), (1172, 1173, 1169, 1168), (1170, 1174, 1172, 1168), (1175, 1171, 1169, 1173), (1176, 1177, 1179, 1178), (1178, 1179, 1183, 1182), (1182, 1183, 1181, 1180), (1180, 1181, 1177, 1176), (1178, 1182, 1180, 1176), (1183, 1179, 1177, 1181), (1184, 1185, 1187, 1186), (1186, 1187, 1191, 1190), (1190, 1191, 1189, 1188), (1188, 1189, 1185, 1184), (1186, 1190, 1188, 1184), (1191, 1187, 1185, 1189), (1192, 1193, 1195, 1194), (1194, 1195, 1199, 1198), (1198, 1199, 1197, 1196), (1196, 1197, 1193, 1192), (1194, 1198, 1196, 1192), (1199, 1195, 1193, 1197), (1200, 1201, 1203, 1202), (1202, 1203, 1207, 1206), (1206, 1207, 1205, 1204), (1204, 1205, 1201, 1200), (1202, 1206, 1204, 1200), (1207, 1203, 1201, 1205), (1208, 1209, 1211, 1210), (1210, 1211, 1215, 1214), (1214, 1215, 1213, 1212), (1212, 1213, 1209, 1208), (1210, 1214, 1212, 1208), (1215, 1211, 1209, 1213), (1216, 1217, 1219, 1218), (1218, 1219, 1223, 1222), (1222, 1223, 1221, 1220), (1220, 1221, 1217, 1216), (1218, 1222, 1220, 1216), (1223, 1219, 1217, 1221), (1224, 1225, 1227, 1226), (1226, 1227, 1231, 1230), (1230, 1231, 1229, 1228), (1228, 1229, 1225, 1224), (1226, 1230, 1228, 1224), (1231, 1227, 1225, 1229), (1232, 1233, 1235, 1234), (1234, 1235, 1239, 1238), (1238, 1239, 1237, 1236), (1236, 1237, 1233, 1232), (1234, 1238, 1236, 1232), (1239, 1235, 1233, 1237), (1240, 1241, 1243, 1242), (1242, 1243, 1247, 1246), (1246, 1247, 1245, 1244), (1244, 1245, 1241, 1240), (1242, 1246, 1244, 1240), (1247, 1243, 1241, 1245), (1248, 1249, 1251, 1250), (1250, 1251, 1255, 1254), (1254, 1255, 1253, 1252), (1252, 1253, 1249, 1248), (1250, 1254, 1252, 1248), (1255, 1251, 1249, 1253), (1256, 1257, 1259, 1258), (1258, 1259, 1263, 1262), (1262, 1263, 1261, 1260), (1260, 1261, 1257, 1256), (1258, 1262, 1260, 1256), (1263, 1259, 1257, 1261), (1264, 1265, 1267, 1266), (1266, 1267, 1271, 1270), (1270, 1271, 1269, 1268), (1268, 1269, 1265, 1264), (1266, 1270, 1268, 1264), (1271, 1267, 1265, 1269), (1272, 1273, 1275, 1274), (1274, 1275, 1279, 1278), (1278, 1279, 1277, 1276), (1276, 1277, 1273, 1272), (1274, 1278, 1276, 1272), (1279, 1275, 1273, 1277), (1280, 1281, 1283, 1282), (1282, 1283, 1287, 1286), (1286, 1287, 1285, 1284), (1284, 1285, 1281, 1280), (1282, 1286, 1284, 1280), (1287, 1283, 1281, 1285), (1288, 1289, 1291, 1290), (1290, 1291, 1295, 1294), (1294, 1295, 1293, 1292), (1292, 1293, 1289, 1288), (1290, 1294, 1292, 1288), (1295, 1291, 1289, 1293), (1296, 1297, 1299, 1298), (1298, 1299, 1303, 1302), (1302, 1303, 1301, 1300), (1300, 1301, 1297, 1296), (1298, 1302, 1300, 1296), (1303, 1299, 1297, 1301), (1304, 1305, 1307, 1306), (1306, 1307, 1311, 1310), (1310, 1311, 1309, 1308), (1308, 1309, 1305, 1304), (1306, 1310, 1308, 1304), (1311, 1307, 1305, 1309), (1312, 1313, 1315, 1314), (1314, 1315, 1319, 1318), (1318, 1319, 1317, 1316), (1316, 1317, 1313, 1312), (1314, 1318, 1316, 1312), (1319, 1315, 1313, 1317), (1320, 1321, 1323, 1322), (1322, 1323, 1327, 1326), (1326, 1327, 1325, 1324), (1324, 1325, 1321, 1320), (1322, 1326, 1324, 1320), (1327, 1323, 1321, 1325), (1328, 1329, 1331, 1330), (1330, 1331, 1335, 1334), (1334, 1335, 1333, 1332), (1332, 1333, 1329, 1328), (1330, 1334, 1332, 1328), (1335, 1331, 1329, 1333), (1336, 1337, 1339, 1338), (1338, 1339, 1343, 1342), (1342, 1343, 1341, 1340), (1340, 1341, 1337, 1336), (1338, 1342, 1340, 1336), (1343, 1339, 1337, 1341), (1344, 1345, 1347, 1346), (1346, 1347, 1351, 1350), (1350, 1351, 1349, 1348), (1348, 1349, 1345, 1344), (1346, 1350, 1348, 1344), (1351, 1347, 1345, 1349), (1352, 1353, 1355, 1354), (1354, 1355, 1359, 1358), (1358, 1359, 1357, 1356), (1356, 1357, 1353, 1352), (1354, 1358, 1356, 1352), (1359, 1355, 1353, 1357), (1360, 1361, 1363, 1362), (1362, 1363, 1367, 1366), (1366, 1367, 1365, 1364), (1364, 1365, 1361, 1360), (1362, 1366, 1364, 1360), (1367, 1363, 1361, 1365), (1368, 1369, 1371, 1370), (1370, 1371, 1375, 1374), (1374, 1375, 1373, 1372), (1372, 1373, 1369, 1368), (1370, 1374, 1372, 1368), (1375, 1371, 1369, 1373), (1376, 1377, 1379, 1378), (1378, 1379, 1383, 1382), (1382, 1383, 1381, 1380), (1380, 1381, 1377, 1376), (1378, 1382, 1380, 1376), (1383, 1379, 1377, 1381), (1384, 1385, 1387, 1386), (1386, 1387, 1391, 1390), (1390, 1391, 1389, 1388), (1388, 1389, 1385, 1384), (1386, 1390, 1388, 1384), (1391, 1387, 1385, 1389), (1392, 1393, 1395, 1394), (1394, 1395, 1399, 1398), (1398, 1399, 1397, 1396), (1396, 1397, 1393, 1392), (1394, 1398, 1396, 1392), (1399, 1395, 1393, 1397), (1400, 1401, 1403, 1402), (1402, 1403, 1407, 1406), (1406, 1407, 1405, 1404), (1404, 1405, 1401, 1400), (1402, 1406, 1404, 1400), (1407, 1403, 1401, 1405), (1408, 1409, 1411, 1410), (1410, 1411, 1415, 1414), (1414, 1415, 1413, 1412), (1412, 1413, 1409, 1408), (1410, 1414, 1412, 1408), (1415, 1411, 1409, 1413), (1416, 1417, 1419, 1418), (1418, 1419, 1423, 1422), (1422, 1423, 1421, 1420), (1420, 1421, 1417, 1416), (1418, 1422, 1420, 1416), (1423, 1419, 1417, 1421), (1424, 1425, 1427, 1426), (1426, 1427, 1431, 1430), (1430, 1431, 1429, 1428), (1428, 1429, 1425, 1424), (1426, 1430, 1428, 1424), (1431, 1427, 1425, 1429), (1432, 1433, 1435, 1434), (1434, 1435, 1439, 1438), (1438, 1439, 1437, 1436), (1436, 1437, 1433, 1432), (1434, 1438, 1436, 1432), (1439, 1435, 1433, 1437), (1440, 1441, 1443, 1442), (1442, 1443, 1447, 1446), (1446, 1447, 1445, 1444), (1444, 1445, 1441, 1440), (1442, 1446, 1444, 1440), (1447, 1443, 1441, 1445), (1448, 1449, 1451, 1450), (1450, 1451, 1455, 1454), (1454, 1455, 1453, 1452), (1452, 1453, 1449, 1448), (1450, 1454, 1452, 1448), (1455, 1451, 1449, 1453), (1456, 1457, 1459, 1458), (1458, 1459, 1463, 1462), (1462, 1463, 1461, 1460), (1460, 1461, 1457, 1456), (1458, 1462, 1460, 1456), (1463, 1459, 1457, 1461), (1464, 1465, 1467, 1466), (1466, 1467, 1471, 1470), (1470, 1471, 1469, 1468), (1468, 1469, 1465, 1464), (1466, 1470, 1468, 1464), (1471, 1467, 1465, 1469), (1472, 1473, 1475, 1474), (1474, 1475, 1479, 1478), (1478, 1479, 1477, 1476), (1476, 1477, 1473, 1472), (1474, 1478, 1476, 1472), (1479, 1475, 1473, 1477), (1480, 1481, 1483, 1482), (1482, 1483, 1487, 1486), (1486, 1487, 1485, 1484), (1484, 1485, 1481, 1480), (1482, 1486, 1484, 1480), (1487, 1483, 1481, 1485), (1488, 1489, 1491, 1490), (1490, 1491, 1495, 1494), (1494, 1495, 1493, 1492), (1492, 1493, 1489, 1488), (1490, 1494, 1492, 1488), (1495, 1491, 1489, 1493), (1496, 1497, 1499, 1498), (1498, 1499, 1503, 1502), (1502, 1503, 1501, 1500), (1500, 1501, 1497, 1496), (1498, 1502, 1500, 1496), (1503, 1499, 1497, 1501), (1504, 1505, 1507, 1506), (1506, 1507, 1511, 1510), (1510, 1511, 1509, 1508), (1508, 1509, 1505, 1504), (1506, 1510, 1508, 1504), (1511, 1507, 1505, 1509), (1512, 1513, 1515, 1514), (1514, 1515, 1519, 1518), (1518, 1519, 1517, 1516), (1516, 1517, 1513, 1512), (1514, 1518, 1516, 1512), (1519, 1515, 1513, 1517), (1520, 1521, 1523, 1522), (1522, 1523, 1527, 1526), (1526, 1527, 1525, 1524), (1524, 1525, 1521, 1520), (1522, 1526, 1524, 1520), (1527, 1523, 1521, 1525), (1528, 1529, 1531, 1530), (1530, 1531, 1535, 1534), (1534, 1535, 1533, 1532), (1532, 1533, 1529, 1528), (1530, 1534, 1532, 1528), (1535, 1531, 1529, 1533), (1536, 1537, 1539, 1538), (1538, 1539, 1543, 1542), (1542, 1543, 1541, 1540), (1540, 1541, 1537, 1536), (1538, 1542, 1540, 1536), (1543, 1539, 1537, 1541), (1544, 1545, 1547, 1546), (1546, 1547, 1551, 1550), (1550, 1551, 1549, 1548), (1548, 1549, 1545, 1544), (1546, 1550, 1548, 1544), (1551, 1547, 1545, 1549), (1552, 1553, 1555, 1554), (1554, 1555, 1559, 1558), (1558, 1559, 1557, 1556), (1556, 1557, 1553, 1552), (1554, 1558, 1556, 1552), (1559, 1555, 1553, 1557), (1560, 1561, 1563, 1562), (1562, 1563, 1567, 1566), (1566, 1567, 1565, 1564), (1564, 1565, 1561, 1560), (1562, 1566, 1564, 1560), (1567, 1563, 1561, 1565), (1568, 1569, 1571, 1570), (1570, 1571, 1575, 1574), (1574, 1575, 1573, 1572), (1572, 1573, 1569, 1568), (1570, 1574, 1572, 1568), (1575, 1571, 1569, 1573), (1576, 1577, 1579, 1578), (1578, 1579, 1583, 1582), (1582, 1583, 1581, 1580), (1580, 1581, 1577, 1576), (1578, 1582, 1580, 1576), (1583, 1579, 1577, 1581), (1584, 1585, 1587, 1586), (1586, 1587, 1591, 1590), (1590, 1591, 1589, 1588), (1588, 1589, 1585, 1584), (1586, 1590, 1588, 1584), (1591, 1587, 1585, 1589), (1592, 1593, 1595, 1594), (1594, 1595, 1599, 1598), (1598, 1599, 1597, 1596), (1596, 1597, 1593, 1592), (1594, 1598, 1596, 1592), (1599, 1595, 1593, 1597), (1600, 1601, 1603, 1602), (1602, 1603, 1607, 1606), (1606, 1607, 1605, 1604), (1604, 1605, 1601, 1600), (1602, 1606, 1604, 1600), (1607, 1603, 1601, 1605), (1608, 1609, 1611, 1610), (1610, 1611, 1615, 1614), (1614, 1615, 1613, 1612), (1612, 1613, 1609, 1608), (1610, 1614, 1612, 1608), (1615, 1611, 1609, 1613), (1616, 1617, 1619, 1618), (1618, 1619, 1623, 1622), (1622, 1623, 1621, 1620), (1620, 1621, 1617, 1616), (1618, 1622, 1620, 1616), (1623, 1619, 1617, 1621), (1624, 1625, 1627, 1626), (1626, 1627, 1631, 1630), (1630, 1631, 1629, 1628), (1628, 1629, 1625, 1624), (1626, 1630, 1628, 1624), (1631, 1627, 1625, 1629), (1632, 1633, 1635, 1634), (1634, 1635, 1639, 1638), (1638, 1639, 1637, 1636), (1636, 1637, 1633, 1632), (1634, 1638, 1636, 1632), (1639, 1635, 1633, 1637), (1640, 1641, 1643, 1642), (1642, 1643, 1647, 1646), (1646, 1647, 1645, 1644), (1644, 1645, 1641, 1640), (1642, 1646, 1644, 1640), (1647, 1643, 1641, 1645), (1648, 1649, 1651, 1650), (1650, 1651, 1655, 1654), (1654, 1655, 1653, 1652), (1652, 1653, 1649, 1648), (1650, 1654, 1652, 1648), (1655, 1651, 1649, 1653), (1656, 1657, 1659, 1658), (1658, 1659, 1663, 1662), (1662, 1663, 1661, 1660), (1660, 1661, 1657, 1656), (1658, 1662, 1660, 1656), (1663, 1659, 1657, 1661), (1664, 1665, 1667, 1666), (1666, 1667, 1671, 1670), (1670, 1671, 1669, 1668), (1668, 1669, 1665, 1664), (1666, 1670, 1668, 1664), (1671, 1667, 1665, 1669), (1672, 1673, 1675, 1674), (1674, 1675, 1679, 1678), (1678, 1679, 1677, 1676), (1676, 1677, 1673, 1672), (1674, 1678, 1676, 1672), (1679, 1675, 1673, 1677), (1680, 1681, 1683, 1682), (1682, 1683, 1687, 1686), (1686, 1687, 1685, 1684), (1684, 1685, 1681, 1680), (1682, 1686, 1684, 1680), (1687, 1683, 1681, 1685), (1688, 1689, 1691, 1690), (1690, 1691, 1695, 1694), (1694, 1695, 1693, 1692), (1692, 1693, 1689, 1688), (1690, 1694, 1692, 1688), (1695, 1691, 1689, 1693), (1696, 1697, 1699, 1698), (1698, 1699, 1703, 1702), (1702, 1703, 1701, 1700), (1700, 1701, 1697, 1696), (1698, 1702, 1700, 1696), (1703, 1699, 1697, 1701), (1704, 1705, 1707, 1706), (1706, 1707, 1711, 1710), (1710, 1711, 1709, 1708), (1708, 1709, 1705, 1704), (1706, 1710, 1708, 1704), (1711, 1707, 1705, 1709)])
me_x.polygons.foreach_set('material_index', [0, 0, 2, 0, 0, 2, 0, 2, 0, 2, 2, 0, 0, 0, 0, 2, 2, 0, 0, 0, 0, 0, 0, 0, 0, 0, 0, 0, 0, 0, 0, 0, 0, 0, 0, 0, 0, 0, 2, 2, 0, 0, 0, 0, 0, 0, 0, 0, 2, 0, 2, 0, 0, 0, 0, 0, 0, 0, 2, 0, 0, 0, 0, 2, 0, 0, 0, 0, 0, 0, 2, 0, 0, 0, 0, 0, 0, 2, 0, 0, 0, 0, 0, 0, 2, 0, 2, 0, 2, 0, 0, 0, 0, 0, 0, 2, 0, 2, 0, 2, 0, 0, 1, 1, 1, 1, 1, 1, 1, 1, 1, 1, 1, 1, 1, 1, 1, 1, 1, 1, 1, 1, 1, 1, 1, 1, 1, 1, 1, 1, 1, 1, 1, 1, 1, 1, 1, 1, 1, 1, 1, 1, 1, 1, 1, 1, 1, 1, 1, 1, 1, 1, 1, 1, 1, 1, 1, 1, 1, 1, 1, 1, 1, 1, 1, 1, 1, 1, 1, 1, 1, 1, 1, 1, 1, 1, 1, 1, 1, 1, 1, 1, 1, 1, 1, 1, 1, 1, 1, 1, 1, 1, 1, 1, 1, 1, 1, 1, 1, 1, 1, 1, 1, 1, 1, 1, 1, 1, 1, 1, 1, 1, 1, 1, 1, 1, 1, 1, 1, 1, 1, 1, 1, 1, 1, 1, 1, 1, 1, 1, 1, 1, 1, 1, 1, 1, 1, 1, 1, 1, 1, 1, 1, 1, 1, 1, 1, 1, 1, 1, 1, 1, 1, 1, 1, 1, 1, 1, 1, 1, 1, 1, 1, 1, 1, 1, 1, 1, 1, 1, 1, 1, 1, 1, 1, 1, 1, 1, 1, 1, 1, 1, 1, 1, 1, 1, 1, 1, 1, 1, 1, 1, 1, 1, 1, 1, 1, 1, 1, 1, 1, 1, 1, 1, 1, 1, 1, 1, 1, 1, 1, 1, 1, 1, 1, 1, 1, 1, 1, 1, 1, 1, 1, 1, 1, 1, 1, 1, 1, 1, 1, 1, 1, 1, 1, 1, 1, 1, 1, 1, 1, 1, 1, 1, 1, 1, 1, 1, 1, 1, 1, 1, 1, 1, 1, 1, 1, 1, 1, 1, 1, 1, 1, 1, 1, 1, 1, 1, 1, 1, 1, 1, 1, 1, 1, 1, 1, 1, 1, 1, 1, 1, 1, 1, 1, 1, 1, 1, 1, 1, 1, 1, 1, 1, 1, 1, 1, 1, 1, 1, 1, 1, 1, 1, 1, 1, 1, 1, 1, 1, 1, 1, 1, 1, 1, 1, 1, 1, 1, 1, 1, 1, 1, 1, 1, 1, 1, 1, 1, 1, 1, 1, 1, 1, 1, 1, 1, 1, 1, 1, 1, 1, 1, 1, 1, 1, 1, 1, 1, 1, 1, 1, 1, 1, 1, 1, 1, 1, 1, 1, 1, 1, 1, 1, 1, 1, 1, 1, 1, 1, 1, 1, 1, 1, 1, 1, 1, 1, 1, 1, 1, 1, 1, 1, 1, 1, 1, 1, 1, 1, 1, 1, 1, 1, 1, 1, 1, 1, 1, 1, 1, 1, 1, 1, 1, 1, 1, 1, 1, 1, 1, 1, 1, 1, 1, 1, 1, 1, 1, 1, 1, 1, 1, 1, 1, 1, 1, 1, 1, 1, 1, 1, 1, 1, 1, 1, 1, 1, 1, 1, 1, 1, 1, 1, 1, 1, 1, 1, 1, 1, 1, 1, 1, 1, 1, 1, 1, 1, 1, 1, 1, 1, 1, 1, 1, 1, 1, 1, 1, 1, 1, 1, 1, 1, 1, 1, 1, 1, 1, 1, 1, 1, 1, 1, 1, 1, 1, 1, 1, 1, 1, 1, 1, 1, 1, 1, 1, 1, 1, 1, 1, 1, 1, 1, 1, 1, 1, 1, 1, 1, 1, 1, 1, 1, 1, 1, 1, 1, 1, 1, 1, 1, 1, 1, 1, 1, 1, 1, 1, 1, 1, 1, 1, 1, 1, 1, 1, 1, 1, 1, 1, 1, 1, 1, 1, 1, 1, 1, 1, 1, 1, 1, 1, 1, 1, 1, 1, 1, 1, 1, 1, 1, 1, 1, 1, 1, 1, 1, 1, 1, 1, 1, 1, 1, 1, 1, 1, 1, 1, 1, 1, 1, 1, 1, 1, 1, 1, 1, 1, 1, 1, 1, 1, 1, 1, 1, 1, 1, 1, 1, 1, 1, 1, 1, 1, 1, 1, 1, 1, 1, 1, 1, 1, 1, 1, 1, 1, 1, 1, 1, 1, 1, 1, 1, 1, 1, 1, 1, 1, 1, 1, 1, 1, 1, 1, 1, 1, 1, 1, 1, 1, 1, 1, 1, 1, 1, 1, 1, 1, 1, 1, 1, 1, 1, 1, 1, 1, 1, 1, 1, 1, 1, 1, 1, 1, 1, 1, 1, 1, 1, 1, 1, 1, 1, 1, 1, 1, 1, 1, 1, 1, 1, 1, 1, 1, 1, 1, 1, 1, 1, 1, 1, 1, 1, 1, 1, 1, 1, 1, 1, 1, 1, 1, 1, 1, 1, 1, 1, 1, 1, 1, 1, 1, 1, 1, 1, 1, 1, 1, 1, 1, 1, 1, 1, 1, 1, 1, 1, 1, 1, 1, 1, 1, 1, 1, 1, 1, 1, 1, 1, 1, 1, 1, 1, 1, 1, 1, 1, 1, 1, 1, 1, 1, 1, 1, 1, 1, 1, 1, 1, 1, 1, 1, 1, 1, 1, 1, 1, 1, 1, 1, 1, 1, 1, 1, 1, 1, 1, 1, 1, 1, 1, 1, 1, 1, 1, 1, 1, 1, 1, 1, 1, 1, 1, 1, 1, 1, 1, 1, 1, 1, 1, 1, 1, 1, 1, 1, 1, 1, 1, 1, 1, 1, 1, 1, 1, 1, 1, 1, 1, 1, 1, 1, 1, 1, 1, 1, 1, 1, 1, 1, 1, 1, 1, 1, 1, 1, 1, 1, 1, 1, 1, 1, 1, 1, 1, 1, 1, 1, 1, 1, 1, 1, 1, 1, 1, 1, 1, 1, 1, 1, 1, 1, 1, 1, 1, 1, 1, 1, 1, 1, 1, 1, 1, 1, 1, 1, 1, 1, 1, 1, 1, 1, 1, 1, 1, 1, 1, 1, 1, 1, 1, 1, 1, 1, 1, 1, 1, 1, 1, 1, 1, 1, 1, 1, 1, 1, 1, 1, 1, 1, 1, 1, 1, 1, 1, 1, 1, 1, 1, 1, 1, 1, 1, 1, 1, 1, 1, 1, 1, 1, 1, 1, 1, 1, 1, 1, 1, 1, 1, 1, 1, 1, 1, 1, 1, 1, 1, 1, 1, 1, 1, 1, 1, 1, 1, 1, 1, 1, 1, 1, 1, 1, 1, 1, 1, 1, 1, 1, 1, 1, 1, 1, 1, 1, 1, 1, 1, 1, 1, 1, 1, 1, 1, 1, 1, 1, 1, 1, 1, 1, 1, 1, 1, 1, 1, 1, 1, 1, 1, 1, 1, 1, 1, 1, 1, 1, 1, 1, 1, 1, 1, 1, 1, 1, 1, 1, 1, 1, 1, 1, 1, 1, 1, 1, 1, 1, 1, 1, 1, 1, 1, 1, 1, 1, 1, 1, 1, 1, 1, 1, 1, 1, 1, 1, 1, 1, 1, 1, 1, 1, 1, 1, 1, 1, 1, 1, 1, 1, 1, 1, 1, 1, 1, 1, 1, 1, 1, 1, 1, 1, 1, 1, 1, 1, 1, 1, 1, 1, 1, 1, 1, 1, 1, 1, 1, 1, 1, 1, 1, 1, 1, 1, 1, 1, 1, 1, 1, 1, 1, 1, 1, 1, 1, 1, 1, 1, 1, 1, 1, 1, 1, 1, 1, 1, 1, 1, 1, 1, 1, 1, 1, 1, 1, 1, 1, 1, 1, 1, 1, 1, 1, 1, 1, 1, 1, 1, 1, 1, 1, 1, 1, 1, 1, 1, 1, 1, 1, 1, 1, 1, 1, 1, 1, 1, 1, 1, 1, 1, 1, 1, 1, 1, 1, 1, 1, 1, 1, 1, 1, 1, 1, 1, 1, 1, 1, 1, 1, 1, 1, 1, 1, 1, 1, 1, 1, 1, 1, 1, 1, 1, 1, 1, 1, 1, 1, 1, 1, 1, 1, 1, 1, 1, 1, 1, 1, 1, 1])
me_x.materials.append(mat_cactus)
me_x.materials.append(mat_spike)
me_x.materials.append(mat_cactus2)
me_x.use_remesh_preserve_volume = False
me_x.use_remesh_preserve_attributes = False
me_x.use_mirror_vertex_groups = False
me_x.update()

# ---- objects
ob_x = bpy.data.objects.new('큐브', me_x)

# ---- transforms, parenting, visibility, modifiers, constraints
ob_x.location = (0.0, 0.0, 0.0)
ob_x.rotation_euler = (1.571, 0.0, 0.0)
ob_x.lineart.crease_threshold = 0.0
_m = ob_x.modifiers.new('파티클 시스템 1', 'PARTICLE_SYSTEM')

# ---- collection membership
col_collection_1.objects.link(ob_x)

# ---- scene / render settings (as saved in the file)
scene.frame_start = 1; scene.frame_end = 250; scene.frame_set(1)
scene.render.engine = 'BLENDER_EEVEE_NEXT'
scene.render.resolution_percentage = 50
scene.render.dither_intensity = 0.0
scene.cycles.use_denoising = False
scene.cycles.samples = 128
scene.cycles.sampling_pattern = 'TABULATED_SOBOL'
scene.cycles.use_adaptive_sampling = False
scene.cycles.use_light_tree = False
scene.cycles.blur_glossy = 0.0
scene.cycles.sample_clamp_indirect = 0.0
scene.view_settings.view_transform = 'Standard'
bpy.context.view_layer.update()

# ---- added for rendering (the .blend has no active camera and no usable light): camera, sun
cam_auto = bpy.data.cameras.new('AutoCamera')
cam_auto.lens = 50.0
cam_auto.sensor_width = 36.0
cam_auto.clip_end = 1000.0
ob_auto_camera = bpy.data.objects.new('AutoCamera', cam_auto)
scene.collection.objects.link(ob_auto_camera)
ob_auto_camera.location = (7.33534, -8.80338, 8.43585)
ob_auto_camera.rotation_euler = (1.09748, -7.21219e-08, 0.694738)
scene.camera = ob_auto_camera
light_auto_sun = bpy.data.lights.new('AutoSun', 'SUN')
light_auto_sun.energy = 3.0
light_auto_sun.angle = 0.0523599
ob_auto_sun = bpy.data.objects.new('AutoSun', light_auto_sun)
scene.collection.objects.link(ob_auto_sun)
ob_auto_sun.rotation_euler = (0.872665, 0.174533, 0.523599)
bpy.context.view_layer.update()
